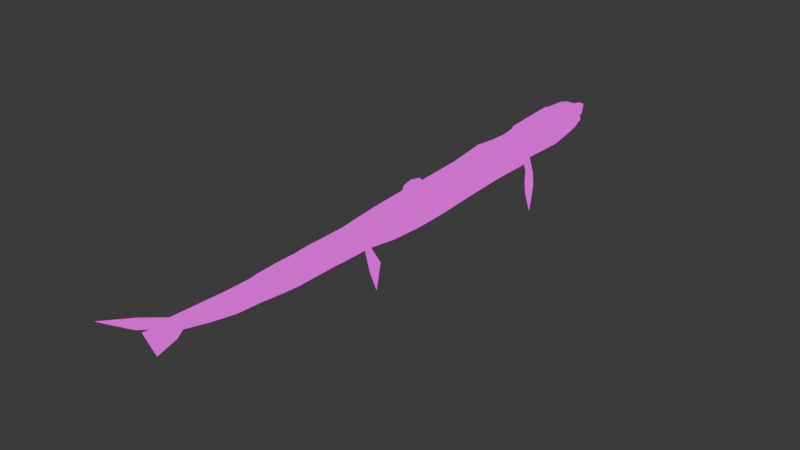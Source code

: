 # Source: scp3000.blend  (saved by Blender 4.3.34; exported with 4.5.12 LTS)
import bpy
from mathutils import Matrix  # noqa: F401  (used for matrix-valued properties, if any)

bpy.ops.wm.read_factory_settings(use_empty=True)
scene = bpy.context.scene
scene.name = 'Scene'

# ---- collections
col_collection = bpy.data.collections.new('Collection'); scene.collection.children.link(col_collection)

# ---- images (referenced by path relative to the original .blend; pixels are not part of the script)
import os
ASSET_DIR = os.environ.get("B2B_ASSET_DIR", "")  # directory of the original .blend (textures are referenced by path, not embedded)
HERE = os.path.dirname(os.path.abspath(__file__))  # packed textures are extracted next to this script under _unpacked/

def load_image(name, relpath, width, height, colorspace="sRGB"):
    """Load a texture the original file referenced (path relative to the .blend, or extracted next to this script)."""
    p = next((c for c in (os.path.join(HERE, relpath), os.path.join(ASSET_DIR, relpath)) if relpath and os.path.exists(c)), "")
    if p:
        img = bpy.data.images.load(p, check_existing=True)
        img.name = name
    else:  # same state as the original file: an image datablock whose file is absent (Cycles renders it pink)
        img = bpy.data.images.new(name, width, height)
        img.source = "FILE"
        img.filepath = "//" + (relpath or name)
    img.colorspace_settings.name = colorspace
    return img
img_scp3000modifiedcolor_png = load_image('scp3000MODIFIEDCOLOR.png', 'textures/scp3000MODIFIEDCOLOR.png', 1024, 1024, 'sRGB')

# ---- materials (node trees are filled in below, after node groups)
mat_eel = bpy.data.materials.new('eel')
mat_eel.use_transparent_shadow = False

# ---- material node trees
mat_eel.use_nodes = True; mat_eel.node_tree.nodes.clear()
_N = mat_eel.node_tree.nodes; _L = mat_eel.node_tree.links
n0 = _N.new('ShaderNodeBsdfPrincipled'); n0.name = 'Principled BSDF'; n0.location = (10, 300)
n1 = _N.new('ShaderNodeOutputMaterial'); n1.name = 'Material Output'; n1.location = (300, 300)
n2 = _N.new('ShaderNodeTexImage'); n2.name = 'Image Texture'; n2.location = (-280, 280)
n2.image = img_scp3000modifiedcolor_png
n2.interpolation = 'Closest'
_L.new(n2.outputs[0], n0.inputs[0])
_L.new(n2.outputs[0], n1.inputs[0])
n1.is_active_output = True

# ---- world
world_world = bpy.data.worlds.new('World'); scene.world = world_world
world_world.use_nodes = True; world_world.node_tree.nodes.clear()
_N = world_world.node_tree.nodes; _L = world_world.node_tree.links
n0 = _N.new('ShaderNodeOutputWorld'); n0.name = 'World Output'; n0.location = (300, 300)
n1 = _N.new('ShaderNodeBackground'); n1.name = 'Background'; n1.location = (10, 300)
n1.inputs[0].default_value = (0.05088, 0.05088, 0.05088, 1.0)
_L.new(n1.outputs[0], n0.inputs[0])
n0.is_active_output = True
world_world.color = (0.05088, 0.05088, 0.05088)
world_world.use_sun_shadow = False
world_world.sun_shadow_jitter_overblur = 0.0

# ---- meshes
me_cylinder = bpy.data.meshes.new('Cylinder')
me_cylinder.from_pydata([(3.568e-08, 1.458, -33.54), (3.568e-08, 1.566, -32.13), (0.8565, 1.215, -33.54), (0.9173, 1.291, -32.13), (1.211, 0.6261, -33.54), (1.318, 0.6261, -32.13), (0.7281, -0.5885, -33.48), (0.7796, -0.6649, -32.07), (3.568e-08, -1.052, -33.48), (3.568e-08, -1.16, -32.07), (0.9587, 1.419, -30.09), (3.568e-08, 1.706, -30.09), (1.377, 0.726, -30.09), (0.8147, -0.6933, -30.02), (3.568e-08, -1.2, -30.02), (0.9886, 1.574, -27.33), (3.568e-08, 1.87, -27.33), (1.419, 0.8605, -27.33), (0.84, -0.7139, -27.96), (3.568e-08, -1.229, -27.96), (0.9677, 1.56, -25.28), (3.568e-08, 1.85, -25.28), (1.389, 0.8605, -25.28), (0.8223, -0.6995, -25.91), (3.568e-08, -1.208, -25.91), (1.054, 1.517, -23.15), (3.568e-08, 1.832, -23.15), (1.511, 0.7587, -23.15), (0.8953, -0.7587, -23.72), (3.568e-08, -1.292, -23.72), (1.054, 1.517, -20.92), (3.568e-08, 1.832, -20.92), (1.511, 0.7587, -20.92), (0.8953, -0.7587, -21.5), (3.568e-08, -1.292, -21.5), (1.086, 1.566, -18.76), (3.568e-08, 1.909, -18.76), (1.585, 0.7383, -18.76), (0.9222, -0.7462, -19.37), (3.568e-08, -1.308, -19.37), (1.137, 1.549, -15.39), (3.568e-08, 1.909, -16.34), (1.662, 0.6788, -16.34), (0.966, -0.7291, -16.92), (3.568e-08, -1.309, -16.92), (1.225, 1.531, -14.32), (3.568e-08, 2.108, -13.37), (1.793, 0.7754, -13.37), (1.04, -0.8915, -13.94), (3.568e-08, -1.501, -13.94), (1.36, 1.94, -9.856), (3.568e-08, 2.407, -9.856), (2.04, 0.8105, -9.856), (1.154, -1.028, -10.36), (3.568e-08, -1.715, -10.36), (1.461, 2.057, -4.86), (3.568e-08, 2.518, -4.86), (2.133, 0.9421, -4.86), (1.24, -1.165, -5.272), (3.568e-08, -1.846, -5.272), (3.568e-08, 1.221, -37.34), (0.8565, 1.038, -37.34), (1.211, 0.599, -37.34), (0.7281, -0.6025, -37.23), (3.568e-08, -1.004, -37.23), (3.568e-08, 0.5978, -41.39), (0.8565, 0.485, -41.39), (1.211, 0.2128, -41.39), (0.7281, -0.6796, -41.33), (3.568e-08, -1.012, -41.33), (4.54e-08, -0.1484, -45.51), (0.831, -0.2201, -45.51), (1.175, -0.3932, -45.51), (0.8049, -0.8209, -45.46), (4.54e-08, -1.112, -45.46), (4.54e-08, -0.8477, -47.94), (2.047, -0.8783, -47.94), (2.895, -0.9523, -47.94), (1.983, -1.026, -47.94), (4.54e-08, -1.057, -47.94), (0.5098, -1.422, -50.29), (3.166, -1.442, -51.48), (4.581, -1.49, -52.14), (3.067, -1.539, -51.48), (0.5098, -1.559, -50.29), (1.539, 1.951, 0.2137), (5.075e-08, 2.438, 0.2137), (2.177, 0.7755, 0.2137), (1.306, -1.175, 0.04033), (5.075e-08, -1.882, 0.04033), (1.554, 1.654, 7.306), (4.54e-08, 2.237, 7.306), (2.198, 0.2444, 7.306), (1.319, -1.409, 7.347), (4.54e-08, -2.212, 7.347), (1.644, 1.396, 13.28), (4.54e-08, 2.055, 13.28), (2.326, 0.2444, 13.22), (1.489, -1.811, 13.26), (4.54e-08, -2.47, 13.26), (1.615, 1.428, 20.3), (4.54e-08, 2.087, 18.58), (2.302, 8.792e-07, 18.58), (1.381, -1.476, 18.58), (4.54e-08, -2.365, 18.58), (1.576, 0.9475, 21.73), (4.54e-08, 2.062, 23.52), (2.071, 0.0496, 25.62), (1.66, -1.814, 25.66), (4.54e-08, -2.477, 25.68), (1.127, 1.35, 29.78), (4.54e-08, 1.833, 29.88), (1.864, 0.3497, 29.81), (1.291, -2.282, 29.89), (4.54e-08, -2.762, 30.02), (0.7889, 1.057, 34.45), (4.54e-08, 1.327, 34.47), (1.554, -0.4783, 33.68), (1.128, -2.158, 34.8), (4.54e-08, -2.427, 34.83), (0.8098, -1.624, 36.59), (1.195, -0.8202, 36.76), (4.54e-08, -1.847, 36.59), (0.7024, 0.7941, 36.41), (4.54e-08, 0.9861, 36.4), (1.178, 0.008283, 36.49), (0.7028, -1.443, 37.65), (1.039, -0.7918, 37.4), (4.54e-08, -1.637, 37.66), (0.4371, -1.335, 38.94), (4.54e-08, -0.645, 39.21), (4.54e-08, -1.432, 38.92), (0.3552, 0.6594, 37.61), (4.54e-08, 0.765, 37.58), (0.803, -0.02066, 37.53), (0.3827, 0.5375, 38.4), (4.54e-08, 0.6132, 38.65), (4.54e-08, -0.05297, 38.71), (4.54e-08, -0.0136, 37.58), (4.54e-08, 0.01666, 36.5), (4.54e-08, -0.478, 33.7), (4.54e-08, -0.7918, 37.4), (4.54e-08, -0.8202, 36.76), (2.209, 2.218, -16.31), (2.649, 2.69, -14.35), (2.913, 3.04, -16.73), (4.067, 4.345, -17.07), (2.39, 1.868, 19.38), (2.575, 2.238, 21.04), (2.896, 2.753, 18.38), (3.204, 3.346, 20.23), (3.469, 3.764, 17.69), (3.705, 4.218, 19.11), (3.914, 4.549, 17.47), (4.429, 5.48, 17.29), (4.54e-08, -2.816, 19.89), (4.54e-08, -3.021, 24.59), (4.54e-08, -3.138, 28.33), (4.54e-08, -1.64, -3.322), (5.075e-08, -1.869, -1.91), (4.54e-08, -1.643, -4.272), (5.075e-08, -2.355, -2.574), (3.568e-08, -1.629, -5.118), (4.54e-08, -2.623, -4.495), (3.568e-08, -1.617, -6.543), (3.568e-08, -2.416, -5.909), (1.397, -0.6492, 35.22), (1.237, -0.2285, 35.15), (1.117, -0.806, 37.08), (0.5195, -0.7184, 38.31), (0.9903, -0.006187, 37.01), (0.4009, -0.03949, 38.07), (1.498, -0.5638, 34.45), (1.207, -0.1101, 35.82), (1.156, -0.8131, 36.92), (0.7791, -0.7551, 37.86), (1.084, 0.001048, 36.75), (0.188, -0.04891, 38.34), (1.296, -0.7347, 35.99), (1.266, -0.3469, 34.47), (1.078, -0.7989, 37.24), (0.2599, -0.6817, 38.76), (0.8967, -0.01342, 37.27), (0.6138, -0.03007, 37.8), (1.528, -0.5384, 34.22), (1.192, -0.05091, 36.16), (1.175, -0.8166, 36.84), (0.9088, -0.7735, 37.63), (1.131, 0.004665, 36.62), (3.513e-08, -0.05361, 38.48), (1.347, -0.692, 35.6), (1.252, -0.2877, 34.81), (1.097, -0.8024, 37.16), (0.3897, -0.7, 38.54), (0.9435, -0.009805, 37.14), (0.5073, -0.03478, 37.93), (1.448, -0.6065, 34.83), (1.222, -0.1693, 35.48), (1.136, -0.8095, 37.0), (0.6493, -0.7367, 38.08), (1.037, -0.00257, 36.88), (0.2944, -0.0442, 38.21), (1.245, -0.7774, 36.37), (1.413, -0.4062, 34.13), (1.058, -0.7954, 37.32), (4.54e-08, -0.6633, 38.99), (0.8498, -0.01704, 37.4), (0.7202, -0.02537, 37.66), (1.516, -0.485, 34.43), (1.531, -0.459, 34.28), (1.524, -0.4106, 34.39), (1.473, -0.5851, 34.64), (1.495, -0.5084, 34.49), (1.477, -0.5237, 34.63), (1.486, -0.4659, 34.58), (1.453, -0.5198, 34.81), (1.467, -0.5079, 34.7), (1.46, -0.4444, 34.77), (1.564, -0.5084, 33.95), (1.534, -0.4703, 34.19), (1.558, -0.4498, 34.0), (1.546, -0.4133, 34.11), (1.422, -0.6279, 35.03), (1.435, -0.4893, 34.94), (1.41, -0.3762, 35.13), (1.185, -0.8184, 36.8), (0.9737, -0.7826, 37.52), (1.372, -0.6706, 35.41), (1.107, -0.8042, 37.12), (0.4546, -0.7092, 38.42), (1.146, -0.8113, 36.96), (0.7142, -0.7459, 37.97), (1.271, -0.7561, 36.18), (1.068, -0.7971, 37.28), (0.195, -0.6725, 38.87), (1.165, -0.8148, 36.88), (0.8439, -0.7643, 37.74), (1.321, -0.7133, 35.8), (1.087, -0.8007, 37.2), (0.3248, -0.6908, 38.65), (1.126, -0.8078, 37.04), (0.5844, -0.7276, 38.2), (1.22, -0.7988, 36.57), (1.048, -0.7936, 37.36), (4.54e-08, -0.6541, 39.1), (1.385, -0.5472, 35.33), (1.359, -0.4374, 35.52), (1.334, -0.5872, 35.74), (1.309, -0.4826, 35.91), (1.283, -0.6278, 36.11), (1.258, -0.53, 36.3), (1.233, -0.6656, 36.5), (1.207, -0.561, 36.68), (1.18, -0.6872, 36.82), (1.151, -0.5629, 36.94), (1.122, -0.6923, 37.07), (1.092, -0.5393, 37.19), (1.063, -0.6861, 37.31), (0.9413, -0.6704, 37.58), (1.006, -0.4863, 37.46), (0.8764, -0.4681, 37.7), (0.8115, -0.648, 37.82), (0.7466, -0.5256, 37.92), (0.6817, -0.6504, 38.04), (0.6168, -0.417, 38.14), (0.5519, -0.6311, 38.25), (0.487, -0.5139, 38.37), (0.4222, -0.6311, 38.48), (0.3573, -0.5195, 38.61), (0.2924, -0.6188, 38.71), (0.2275, -0.5495, 38.83), (0.1212, -0.6045, 38.94), (4.54e-08, -0.5327, 39.05), (4.54e-08, -0.526, 39.16), (1.185, -0.02131, 36.33), (1.244, -0.2581, 34.98), (1.215, -0.1397, 35.65), (1.274, -0.3764, 34.3), (1.2, -0.0805, 35.99), (1.259, -0.3173, 34.64), (1.229, -0.1989, 35.31), (1.545, -0.4474, 33.85), (1.269, -0.4624, 34.26), (1.261, -0.438, 34.41), (1.254, -0.4036, 34.57), (1.247, -0.3817, 34.77), (1.239, -0.3573, 34.92), (1.232, -0.3277, 35.09), (1.224, -0.3091, 35.27), (1.217, -0.284, 35.44), (1.21, -0.2561, 35.61), (1.202, -0.2233, 35.77), (1.191, -0.3248, 35.98), (1.188, -0.1577, 36.11), (1.177, -0.3154, 36.31), (1.173, -0.1019, 36.43), (1.143, -0.2696, 36.59), (1.099, -0.1084, 36.7), (1.05, -0.1844, 36.84), (1.006, -0.1244, 36.96), (0.9574, -0.177, 37.1), (0.9131, -0.1251, 37.22), (0.8648, -0.2568, 37.34), (0.82, -0.1346, 37.47), (0.7442, -0.2548, 37.58), (0.642, -0.1881, 37.71), (0.5606, -0.1307, 37.87), (0.4376, -0.2717, 37.97), (0.3476, -0.1356, 38.15), (0.2332, -0.2364, 38.24), (0.1347, -0.1495, 38.41), (3.513e-08, -0.1344, 38.54), (-0.8565, 1.215, -33.54), (-0.9173, 1.291, -32.13), (-1.211, 0.6261, -33.54), (-1.318, 0.6261, -32.13), (-0.7222, -0.5885, -33.48), (-0.7737, -0.6649, -32.07), (-0.9587, 1.419, -30.09), (-1.377, 0.726, -30.09), (-0.8087, -0.6933, -30.02), (-0.9886, 1.574, -27.33), (-1.419, 0.8605, -27.33), (-0.8341, -0.7139, -27.96), (-0.9677, 1.56, -25.28), (-1.389, 0.8605, -25.28), (-0.8164, -0.6995, -25.91), (-1.054, 1.517, -23.15), (-1.511, 0.7587, -23.15), (-0.8893, -0.7587, -23.72), (-1.054, 1.517, -20.92), (-1.511, 0.7587, -20.92), (-0.8893, -0.7587, -21.5), (-1.086, 1.566, -18.76), (-1.585, 0.7383, -18.76), (-0.9163, -0.7462, -19.37), (-1.137, 1.549, -15.39), (-1.662, 0.6788, -16.34), (-0.96, -0.7291, -16.92), (-1.225, 1.531, -14.32), (-1.793, 0.7754, -13.37), (-1.034, -0.8915, -13.94), (-1.36, 1.94, -9.856), (-2.04, 0.8105, -9.856), (-1.148, -1.028, -10.36), (-1.461, 2.057, -4.86), (-2.133, 0.9421, -4.86), (-1.234, -1.165, -5.272), (-0.8565, 1.038, -37.34), (-1.211, 0.599, -37.34), (-0.7222, -0.6025, -37.23), (-0.8565, 0.485, -41.39), (-1.211, 0.2128, -41.39), (-0.8295, -0.6796, -41.33), (-0.831, -0.2201, -45.51), (-1.175, -0.3932, -45.51), (-0.8049, -0.8209, -45.46), (-2.047, -0.8783, -47.94), (-2.895, -0.9523, -47.94), (-1.983, -1.026, -47.94), (-0.5098, -1.422, -50.29), (-3.166, -1.442, -51.48), (-4.581, -1.49, -52.14), (-3.067, -1.539, -51.48), (-0.5098, -1.559, -50.29), (-1.539, 1.951, 0.2137), (-2.177, 0.7755, 0.2137), (-1.3, -1.175, 0.04033), (-1.554, 1.654, 7.306), (-2.198, 0.2444, 7.306), (-1.313, -1.409, 7.347), (-1.644, 1.396, 13.28), (-2.326, 0.2444, 13.22), (-1.483, -1.811, 13.26), (-1.615, 1.428, 20.3), (-2.302, 8.792e-07, 18.58), (-1.375, -1.476, 18.58), (-1.576, 0.9475, 21.73), (-2.071, 0.0496, 25.62), (-1.66, -1.814, 25.66), (-1.127, 1.35, 29.78), (-1.864, 0.3497, 29.81), (-1.291, -2.282, 29.89), (-0.7889, 1.057, 34.45), (-1.554, -0.4783, 33.68), (-1.128, -2.158, 34.8), (-0.8098, -1.624, 36.59), (-1.195, -0.8202, 36.76), (-0.7024, 0.7941, 36.41), (-1.178, 0.008283, 36.49), (-0.7028, -1.443, 37.65), (-1.039, -0.7918, 37.4), (-0.4371, -1.335, 38.94), (-0.3552, 0.6594, 37.61), (-0.803, -0.02066, 37.53), (-0.3827, 0.5375, 38.4), (-2.209, 2.218, -16.31), (-2.649, 2.69, -14.35), (-2.913, 3.04, -16.73), (-4.067, 4.345, -17.07), (-2.39, 1.868, 19.38), (-2.575, 2.238, 21.04), (-2.896, 2.753, 18.38), (-3.204, 3.346, 20.23), (-3.469, 3.764, 17.69), (-3.705, 4.218, 19.11), (-3.914, 4.549, 17.47), (-4.429, 5.48, 17.29), (-1.397, -0.6492, 35.22), (-1.237, -0.2285, 35.15), (-1.117, -0.806, 37.08), (-0.5195, -0.7184, 38.31), (-0.9903, -0.006187, 37.01), (-0.4009, -0.03949, 38.07), (-1.498, -0.5638, 34.45), (-1.207, -0.1101, 35.82), (-1.156, -0.8131, 36.92), (-0.7791, -0.7551, 37.86), (-1.084, 0.001048, 36.75), (-0.188, -0.04891, 38.34), (-1.296, -0.7347, 35.99), (-1.266, -0.3469, 34.47), (-1.078, -0.7989, 37.24), (-0.2599, -0.6817, 38.76), (-0.8967, -0.01342, 37.27), (-0.6138, -0.03007, 37.8), (-1.528, -0.5384, 34.22), (-1.192, -0.05091, 36.16), (-1.175, -0.8166, 36.84), (-0.9088, -0.7735, 37.63), (-1.131, 0.004665, 36.62), (-1.347, -0.692, 35.6), (-1.252, -0.2877, 34.81), (-1.097, -0.8024, 37.16), (-0.3897, -0.7, 38.54), (-0.9435, -0.009805, 37.14), (-0.5073, -0.03478, 37.93), (-1.448, -0.5667, 34.56), (-1.222, -0.1693, 35.48), (-1.136, -0.8095, 37.0), (-0.6493, -0.7367, 38.08), (-1.037, -0.00257, 36.88), (-0.2944, -0.0442, 38.21), (-1.245, -0.7774, 36.37), (-1.352, -0.406, 34.13), (-1.058, -0.7954, 37.32), (-0.8498, -0.01704, 37.4), (-0.7202, -0.02537, 37.66), (-1.516, -0.485, 34.43), (-1.531, -0.459, 34.28), (-1.524, -0.4106, 34.39), (-1.473, -0.5851, 34.64), (-1.495, -0.5084, 34.49), (-1.477, -0.5237, 34.63), (-1.486, -0.4659, 34.58), (-1.453, -0.5198, 34.81), (-1.467, -0.5079, 34.7), (-1.46, -0.4444, 34.77), (-1.564, -0.5084, 33.95), (-1.534, -0.4703, 34.19), (-1.558, -0.4498, 34.0), (-1.546, -0.4133, 34.11), (-1.422, -0.6279, 35.03), (-1.435, -0.4893, 34.94), (-1.41, -0.3762, 35.13), (-1.185, -0.8184, 36.8), (-0.9737, -0.7826, 37.52), (-1.372, -0.6706, 35.41), (-1.107, -0.8042, 37.12), (-0.4546, -0.7092, 38.42), (-1.146, -0.8113, 36.96), (-0.7142, -0.7459, 37.97), (-1.271, -0.7561, 36.18), (-1.068, -0.7971, 37.28), (-0.195, -0.6725, 38.87), (-1.165, -0.8148, 36.88), (-0.8439, -0.7643, 37.74), (-1.321, -0.7133, 35.8), (-1.087, -0.8007, 37.2), (-0.3248, -0.6908, 38.65), (-1.126, -0.8078, 37.04), (-0.5844, -0.7276, 38.2), (-1.22, -0.7988, 36.57), (-1.048, -0.7936, 37.36), (-1.385, -0.5472, 35.33), (-1.359, -0.4374, 35.52), (-1.334, -0.5872, 35.74), (-1.309, -0.4826, 35.91), (-1.283, -0.6278, 36.11), (-1.258, -0.53, 36.3), (-1.233, -0.6656, 36.5), (-1.207, -0.561, 36.68), (-1.18, -0.6872, 36.82), (-1.151, -0.5629, 36.94), (-1.122, -0.6923, 37.07), (-1.092, -0.5393, 37.19), (-1.063, -0.6861, 37.31), (-0.9413, -0.6704, 37.58), (-1.006, -0.4863, 37.46), (-0.8764, -0.4681, 37.7), (-0.8115, -0.648, 37.82), (-0.7466, -0.5256, 37.92), (-0.6817, -0.6504, 38.04), (-0.6168, -0.417, 38.14), (-0.5519, -0.6311, 38.25), (-0.487, -0.5139, 38.37), (-0.4222, -0.6311, 38.48), (-0.3573, -0.5195, 38.61), (-0.2924, -0.6188, 38.71), (-0.2275, -0.5495, 38.83), (-0.1212, -0.6045, 38.94), (-1.185, -0.02131, 36.33), (-1.244, -0.2581, 34.98), (-1.215, -0.1397, 35.65), (-1.294, -0.4004, 34.31), (-1.2, -0.0805, 35.99), (-1.259, -0.3173, 34.64), (-1.229, -0.1989, 35.31), (-1.545, -0.4474, 33.85), (-1.273, -0.4624, 34.26), (-1.265, -0.438, 34.41), (-1.258, -0.4036, 34.57), (-1.251, -0.3817, 34.77), (-1.243, -0.3573, 34.92), (-1.236, -0.3277, 35.09), (-1.229, -0.3091, 35.27), (-1.221, -0.284, 35.44), (-1.214, -0.2561, 35.61), (-1.206, -0.2233, 35.77), (-1.188, -0.3248, 35.98), (-1.192, -0.1577, 36.11), (-1.173, -0.3154, 36.31), (-1.177, -0.1019, 36.43), (-1.139, -0.2696, 36.59), (-1.104, -0.1084, 36.7), (-1.047, -0.1844, 36.84), (-1.01, -0.1244, 36.96), (-0.9541, -0.177, 37.1), (-0.9172, -0.1251, 37.22), (-0.8615, -0.2568, 37.34), (-0.824, -0.1346, 37.47), (-0.7493, -0.1255, 37.6), (-0.6388, -0.2561, 37.71), (-0.5606, -0.1307, 37.87), (-0.4344, -0.2334, 37.97), (-0.3476, -0.1356, 38.15), (-0.2299, -0.2364, 38.24), (-0.1347, -0.1495, 38.41)], [], [(0, 1, 3, 2), (2, 3, 5, 4), (4, 5, 7, 6), (6, 7, 9, 8), (5, 3, 10, 12), (3, 1, 11, 10), (7, 5, 12, 13), (9, 7, 13, 14), (15, 16, 21, 20), (14, 13, 18, 19), (12, 10, 15, 17), (13, 12, 17, 18), (10, 11, 16, 15), (19, 18, 23, 24), (17, 15, 20, 22), (18, 17, 22, 23), (27, 25, 30, 32), (23, 22, 27, 28), (20, 21, 26, 25), (24, 23, 28, 29), (22, 20, 25, 27), (28, 27, 32, 33), (25, 26, 31, 30), (29, 28, 33, 34), (38, 37, 42, 43), (34, 33, 38, 39), (32, 30, 35, 37), (33, 32, 37, 38), (30, 31, 36, 35), (35, 36, 41, 40), (39, 38, 43, 44), (37, 35, 40, 42), (49, 48, 53, 54), (43, 42, 47, 48), (41, 46, 45), (44, 43, 48, 49), (42, 40, 45, 47), (47, 45, 50, 52), (48, 47, 52, 53), (45, 46, 51, 50), (54, 53, 58, 59), (52, 50, 55, 57), (53, 52, 57, 58), (50, 51, 56, 55), (0, 2, 61, 60), (4, 6, 63, 62), (6, 8, 64, 63), (2, 4, 62), (65, 66, 71, 70), (63, 64, 69, 68), (62, 67, 66), (62, 63, 68), (60, 61, 66, 65), (68, 69, 74, 73), (66, 67, 72), (68, 73, 72), (73, 78, 77), (70, 71, 76), (74, 79, 78), (72, 77, 76), (83, 81, 82), (77, 78, 83, 82), (76, 81, 80), (79, 75, 80, 84), (78, 79, 84, 83), (77, 82, 81), (58, 57, 87, 88), (55, 56, 86, 85), (59, 58, 88, 89), (57, 55, 85, 87), (92, 90, 95), (88, 87, 92, 93), (85, 86, 91, 90), (89, 88, 93, 94), (87, 85, 90, 92), (93, 92, 97, 98), (90, 91, 96, 95), (94, 93, 98, 99), (102, 107, 108), (99, 98, 103, 104), (97, 95, 100), (97, 102, 103), (95, 96, 101, 100), (100, 101, 106), (104, 103, 108, 109), (102, 100, 105), (113, 118, 119), (108, 107, 112, 113), (105, 106, 111), (109, 108, 113, 114), (105, 110, 112), (112, 110, 115), (113, 112, 117, 118), (110, 111, 116, 115), (117, 140, 142, 121, 242, 202, 232, 178, 237, 190, 227, 166, 222, 196, 211, 172, 184, 218), (119, 118, 120, 122), (117, 218, 184, 172, 211, 196, 222, 166, 227, 190, 237, 178, 232, 202, 242, 121), (167, 123, 125, 274, 185, 278, 173, 276, 197, 280), (115, 116, 124, 123), (122, 120, 126, 128), (121, 142, 141, 127, 243, 204, 233, 180, 238, 192, 228, 168, 240, 198, 230, 174, 235, 186, 225), (120, 121, 225, 186, 235, 174, 230, 198, 240, 168, 228, 192, 238, 180, 233, 204, 243, 127), (128, 126, 129, 131), (141, 130, 244), (130, 234, 205, 244), (125, 123, 132, 134, 206, 182, 194, 170, 200, 176, 188), (123, 124, 133, 132), (132, 133, 136, 135), (135, 137, 189), (138, 139, 125, 188, 176, 200, 170, 194, 182, 206, 134), (139, 140, 117, 281, 203, 277, 179, 279, 191, 275, 167, 280, 197, 276, 173, 278, 185, 274, 125), (138, 134, 207, 183, 195, 171, 201, 177, 189), (45, 40, 143), (144, 143, 145, 146), (105, 100, 147), (148, 147, 149, 150), (150, 149, 151, 152), (152, 151, 153, 154), (109, 114, 157, 156), (104, 109, 156, 155), (89, 159, 158), (158, 159, 161, 160), (160, 161, 163, 162), (162, 163, 165, 164), (129, 130, 131), (136, 137, 135), (172, 184, 209), (208, 209, 210), (172, 211, 213, 212), (212, 213, 214), (211, 196, 215, 216), (216, 215, 217), (218, 184, 219, 220), (220, 219, 221), (196, 222, 223), (222, 166, 224), (166, 227, 245), (227, 190, 246), (190, 237, 247), (237, 178, 248), (178, 232, 249), (232, 202, 250), (202, 242, 251), (121, 242, 252), (186, 225, 253), (235, 186, 253), (225, 121, 253), (174, 235, 254), (198, 230, 254), (230, 174, 254), (168, 240, 255), (240, 198, 255), (228, 168, 255), (180, 238, 256), (192, 228, 256), (238, 192, 256), (204, 233, 257), (243, 204, 257), (233, 180, 257), (226, 127, 259), (187, 226, 258), (236, 187, 260), (175, 236, 261), (231, 175, 262), (199, 231, 263), (241, 199, 264), (169, 241, 265), (229, 169, 266), (193, 229, 267), (239, 193, 268), (181, 239, 269), (234, 181, 270), (205, 234, 271), (244, 205, 272), (130, 244, 273), (203, 277, 282), (277, 179, 283), (179, 279, 284), (279, 191, 285), (191, 275, 286), (275, 167, 287), (167, 280, 288), (280, 197, 289), (197, 276, 290), (276, 173, 291), (173, 278, 292), (278, 185, 293), (185, 274, 294), (274, 125, 295), (188, 125, 296), (176, 188, 297), (200, 176, 298), (170, 200, 299), (194, 170, 300), (182, 194, 301), (206, 182, 302), (134, 206, 303), (207, 134, 304), (183, 207, 305), (195, 183, 306), (171, 195, 307), (201, 171, 308), (177, 201, 309), (189, 177, 310), (137, 189, 311), (0, 312, 313, 1), (312, 314, 315, 313), (314, 316, 317, 315), (316, 8, 9, 317), (315, 319, 318, 313), (313, 318, 11, 1), (317, 320, 319, 315), (9, 14, 320, 317), (321, 324, 21, 16), (14, 19, 323, 320), (319, 322, 321, 318), (320, 323, 322, 319), (318, 321, 16, 11), (19, 24, 326, 323), (322, 325, 324, 321), (323, 326, 325, 322), (328, 331, 330, 327), (326, 329, 328, 325), (324, 327, 26, 21), (24, 29, 329, 326), (325, 328, 327, 324), (329, 332, 331, 328), (327, 330, 31, 26), (29, 34, 332, 329), (335, 338, 337, 334), (34, 39, 335, 332), (331, 334, 333, 330), (332, 335, 334, 331), (330, 333, 36, 31), (333, 336, 41, 36), (39, 44, 338, 335), (334, 337, 336, 333), (49, 54, 344, 341), (338, 341, 340, 337), (339, 46, 41), (44, 49, 341, 338), (337, 340, 339, 336), (340, 343, 342, 339), (341, 344, 343, 340), (339, 342, 51, 46), (54, 59, 347, 344), (343, 346, 345, 342), (344, 347, 346, 343), (342, 345, 56, 51), (0, 60, 348, 312), (314, 349, 350, 316), (316, 350, 64, 8), (348, 349, 314), (65, 70, 354, 351), (350, 353, 69, 64), (351, 352, 349), (352, 353, 350), (60, 65, 351, 348), (353, 356, 74, 69), (354, 355, 352), (355, 356, 353), (358, 359, 356), (70, 75, 357), (356, 359, 79, 74), (357, 358, 355), (363, 362, 361), (358, 362, 363, 359), (75, 360, 361), (79, 364, 360, 75), (359, 363, 364, 79), (361, 362, 358), (347, 367, 366, 346), (345, 365, 86, 56), (59, 89, 367, 347), (346, 366, 365, 345), (372, 371, 368), (367, 370, 369, 366), (365, 368, 91, 86), (89, 94, 370, 367), (366, 369, 368, 365), (370, 373, 372, 369), (368, 371, 96, 91), (94, 99, 373, 370), (376, 379, 378), (99, 104, 376, 373), (372, 375, 374), (376, 375, 372), (371, 374, 101, 96), (374, 377, 106), (104, 109, 379, 376), (375, 378, 377), (114, 119, 385), (379, 382, 381, 378), (377, 380, 111), (109, 114, 382, 379), (381, 380, 377), (381, 384, 383), (382, 385, 384, 381), (380, 383, 116, 111), (384, 458, 426, 414, 451, 437, 462, 408, 467, 431, 477, 420, 472, 443, 482, 387, 142, 140), (119, 122, 386, 385), (387, 482, 443, 472, 420, 477, 431, 467, 408, 462, 437, 451, 414, 426, 458, 384), (388, 409, 517, 438, 513, 415, 515, 427, 511, 389), (383, 388, 124, 116), (122, 128, 390, 386), (387, 465, 428, 475, 416, 470, 439, 480, 410, 468, 433, 478, 422, 473, 445, 483, 391, 141, 142), (390, 391, 483, 445, 473, 422, 478, 433, 468, 410, 480, 439, 470, 416, 475, 428, 465, 387), (128, 131, 392, 390), (391, 466, 429, 476, 417, 471, 440, 481, 411, 469, 434, 479, 423, 474, 205, 244, 130, 141), (130, 244, 205, 474), (389, 430, 418, 441, 412, 435, 424, 446, 394, 393, 388), (388, 393, 133, 124), (393, 395, 136, 133), (189, 137, 395), (138, 394, 446, 424, 435, 412, 441, 418, 430, 389, 139), (139, 389, 511, 427, 515, 415, 513, 438, 517, 409, 512, 432, 516, 421, 514, 444, 518, 384, 140), (189, 419, 442, 413, 436, 425, 447, 394, 138), (339, 397, 396), (397, 399, 398, 396), (401, 400, 374), (401, 403, 402, 400), (403, 405, 404, 402), (405, 407, 406, 404), (392, 131, 130), (395, 137, 136), (448, 449, 426), (448, 450, 449), (414, 452, 453, 451), (452, 454, 453), (451, 456, 455), (456, 457, 455), (458, 460, 459, 426), (460, 461, 459), (437, 463, 462), (462, 464, 408), (408, 484, 467), (467, 485, 431), (431, 486, 477), (477, 487, 420), (420, 488, 472), (472, 489, 443), (443, 490, 482), (387, 491, 482), (428, 492, 465), (475, 492, 428), (465, 492, 387), (416, 493, 475), (439, 493, 470), (470, 493, 416), (410, 494, 480), (480, 494, 439), (468, 494, 410), (422, 495, 478), (433, 495, 468), (478, 495, 433), (445, 496, 473), (483, 496, 445), (473, 496, 422), (466, 498, 391), (429, 497, 466), (476, 499, 429), (417, 500, 476), (471, 501, 417), (440, 502, 471), (481, 503, 440), (411, 504, 481), (469, 505, 411), (434, 506, 469), (479, 507, 434), (423, 508, 479), (474, 509, 423), (205, 510, 474), (444, 519, 514), (514, 520, 421), (421, 521, 516), (516, 522, 432), (432, 523, 512), (512, 524, 409), (409, 525, 517), (517, 526, 438), (438, 527, 513), (513, 528, 415), (415, 529, 515), (515, 530, 427), (427, 531, 511), (511, 532, 389), (430, 533, 389), (418, 534, 430), (441, 535, 418), (412, 536, 441), (435, 537, 412), (424, 538, 435), (446, 539, 424), (394, 540, 446), (447, 541, 394), (425, 542, 447), (436, 543, 425), (413, 544, 436), (442, 545, 413), (419, 546, 442), (189, 547, 419), (437, 451, 455), (414, 448, 426), (394, 395, 136), (377, 401, 374), (336, 339, 396), (137, 189, 138), (394, 447, 425, 436, 413, 442, 419, 189), (393, 394, 189), (393, 189, 395), (390, 392, 391), (392, 130, 474, 423, 479, 434, 469, 411, 481, 440, 471, 417, 476, 429, 466, 391), (386, 390, 387), (384, 518, 444), (383, 384, 444), (421, 444, 514), (409, 388, 432, 512), (383, 444, 421), (432, 388, 516), (383, 421, 516), (388, 383, 516), (385, 386, 384), (386, 387, 384), (380, 381, 383), (378, 381, 377), (106, 377, 111), (382, 114, 385), (374, 375, 377), (101, 374, 106), (373, 376, 372), (371, 372, 374), (375, 376, 378), (369, 372, 368), (357, 361, 358), (357, 75, 361), (363, 361, 360), (364, 363, 360), (354, 357, 355), (354, 70, 357), (355, 358, 356), (352, 355, 353), (351, 354, 352), (349, 352, 350), (348, 351, 349), (312, 348, 314), (336, 339, 41), (208, 172, 209), (134, 136, 135), (59, 89, 158), (148, 105, 147), (144, 45, 143), (137, 138, 189), (134, 132, 189), (207, 134, 189, 177, 201, 171, 195, 183), (132, 135, 189), (126, 127, 129), (127, 226, 187, 236, 175, 231, 199, 241, 169, 229, 193, 239, 181, 234, 130, 129), (141, 244, 205), (127, 141, 205, 234, 181, 239, 193, 229, 169, 241, 199, 231, 175, 236, 187, 226), (126, 120, 127), (123, 167, 275, 191, 279, 179, 277), (281, 117, 203), (117, 115, 203), (203, 115, 277), (115, 123, 277), (118, 117, 120), (120, 117, 121), (117, 112, 115), (107, 105, 112), (110, 105, 111), (114, 113, 119), (107, 102, 105), (105, 100, 106), (98, 97, 103), (102, 97, 100), (103, 102, 108), (97, 92, 95), (76, 77, 81), (75, 76, 80), (84, 80, 81), (83, 84, 81), (71, 72, 76), (73, 74, 78), (75, 70, 76), (72, 73, 77), (67, 68, 72), (71, 66, 72), (67, 62, 68), (61, 62, 66), (61, 2, 62), (40, 41, 45)])
me_cylinder.polygons.foreach_set('use_smooth', [True] * 491)
_uv = me_cylinder.uv_layers.new(name='UVMap')
_uv.uv.foreach_set('vector', [0.4326, 0.4207, 0.4898, 0.4239, 0.4886, 0.4435, 0.4316, 0.438, 0.4316, 0.438, 0.4886, 0.4435, 0.4857, 0.4909, 0.429, 0.48, 0.429, 0.48, 0.4857, 0.4909, 0.4898, 0.5861, 0.4328, 0.5932, 0.4328, 0.5932, 0.4898, 0.5861, 0.4911, 0.6057, 0.434, 0.6105, 0.4857, 0.4909, 0.4886, 0.4435, 0.5686, 0.4353, 0.5711, 0.4966, 0.4886, 0.4435, 0.4898, 0.4239, 0.568, 0.4147, 0.5686, 0.4353, 0.4898, 0.5861, 0.4857, 0.4909, 0.5711, 0.4966, 0.5715, 0.5695, 0.4911, 0.6057, 0.4898, 0.5861, 0.5715, 0.5695, 0.5721, 0.59, 0.4806, 0.4483, 0.4798, 0.4268, 0.5635, 0.4177, 0.5644, 0.4387, 0.5721, 0.59, 0.5715, 0.5695, 0.6557, 0.5535, 0.6564, 0.5746, 0.5711, 0.4966, 0.5686, 0.4353, 0.6532, 0.4258, 0.6541, 0.4879, 0.5715, 0.5695, 0.5711, 0.4966, 0.6541, 0.4879, 0.6557, 0.5535, 0.5686, 0.4353, 0.568, 0.4147, 0.6525, 0.4047, 0.6532, 0.4258, 0.4845, 0.5971, 0.4837, 0.5757, 0.5673, 0.564, 0.5682, 0.585, 0.4827, 0.5001, 0.4806, 0.4483, 0.5644, 0.4387, 0.5664, 0.4895, 0.4837, 0.5757, 0.4827, 0.5001, 0.5664, 0.4895, 0.5673, 0.564, 0.4241, 0.5113, 0.4221, 0.4547, 0.5156, 0.4444, 0.5176, 0.501, 0.5673, 0.564, 0.5664, 0.4895, 0.654, 0.4858, 0.6569, 0.5569, 0.5644, 0.4387, 0.5635, 0.4177, 0.6509, 0.4079, 0.6518, 0.4307, 0.5682, 0.585, 0.5673, 0.564, 0.6569, 0.5569, 0.6578, 0.5797, 0.5664, 0.4895, 0.5644, 0.4387, 0.6518, 0.4307, 0.654, 0.4858, 0.4267, 0.5845, 0.4241, 0.5113, 0.5176, 0.501, 0.5202, 0.5742, 0.4221, 0.4547, 0.4213, 0.4312, 0.5148, 0.4209, 0.5156, 0.4444, 0.4275, 0.608, 0.4267, 0.5845, 0.5202, 0.5742, 0.521, 0.5977, 0.5826, 0.5616, 0.5816, 0.495, 0.6577, 0.4955, 0.6598, 0.5559, 0.521, 0.5977, 0.5202, 0.5742, 0.5826, 0.5616, 0.5834, 0.5857, 0.5176, 0.501, 0.5156, 0.4444, 0.5796, 0.4368, 0.5816, 0.495, 0.5202, 0.5742, 0.5176, 0.501, 0.5816, 0.495, 0.5826, 0.5616, 0.5156, 0.4444, 0.5148, 0.4209, 0.5787, 0.4127, 0.5796, 0.4368, 0.5796, 0.4368, 0.5787, 0.4127, 0.6547, 0.4102, 0.6927, 0.4311, 0.5834, 0.5857, 0.5826, 0.5616, 0.6598, 0.5559, 0.6607, 0.5809, 0.5816, 0.495, 0.5796, 0.4368, 0.6927, 0.4311, 0.6577, 0.4955, 0.5707, 0.5857, 0.5699, 0.5623, 0.6846, 0.5533, 0.6855, 0.5786, 0.4741, 0.5722, 0.472, 0.5119, 0.5675, 0.4946, 0.5699, 0.5623, 0.469, 0.4265, 0.5647, 0.4147, 0.5339, 0.4529, 0.475, 0.5973, 0.4741, 0.5722, 0.5699, 0.5623, 0.5707, 0.5857, 0.472, 0.5119, 0.507, 0.4474, 0.5339, 0.4529, 0.5675, 0.4946, 0.5675, 0.4946, 0.5339, 0.4529, 0.6804, 0.4311, 0.6825, 0.4922, 0.5699, 0.5623, 0.5675, 0.4946, 0.6825, 0.4922, 0.6846, 0.5533, 0.5339, 0.4529, 0.5647, 0.4147, 0.6795, 0.4058, 0.6804, 0.4311, 0.2482, 0.6485, 0.2452, 0.6299, 0.3519, 0.5968, 0.3539, 0.6195, 0.2379, 0.585, 0.2306, 0.5401, 0.3409, 0.4718, 0.3457, 0.5266, 0.2452, 0.6299, 0.2379, 0.585, 0.3457, 0.5266, 0.3519, 0.5968, 0.2306, 0.5401, 0.2276, 0.5215, 0.3389, 0.4492, 0.3409, 0.4718, 0.3566, 0.4523, 0.359, 0.4719, 0.2568, 0.5122, 0.2556, 0.5017, 0.3647, 0.5192, 0.3703, 0.591, 0.2853, 0.6246, 0.2599, 0.5375, 0.3703, 0.591, 0.3727, 0.6106, 0.2865, 0.6351, 0.2853, 0.6246, 0.359, 0.4719, 0.3647, 0.5192, 0.2599, 0.5375, 0.6878, 0.4054, 0.6874, 0.419, 0.5666, 0.4197, 0.5668, 0.4111, 0.2853, 0.6246, 0.2865, 0.6351, 0.1538, 0.6867, 0.153, 0.6802, 0.2599, 0.5375, 0.145, 0.631, 0.1431, 0.6153, 0.2599, 0.5375, 0.2853, 0.6246, 0.153, 0.6802, 0.2556, 0.5017, 0.2568, 0.5122, 0.1431, 0.6153, 0.1423, 0.6088, 0.6891, 0.545, 0.6895, 0.5747, 0.574, 0.5899, 0.5719, 0.5607, 0.6874, 0.419, 0.6867, 0.4517, 0.5636, 0.4604, 0.6891, 0.545, 0.5719, 0.5607, 0.5636, 0.4604, 0.5719, 0.5607, 0.4513, 0.5838, 0.4505, 0.4879, 0.5668, 0.4111, 0.5666, 0.4197, 0.4439, 0.4508, 0.574, 0.5899, 0.4528, 0.6113, 0.4513, 0.5838, 0.5636, 0.4604, 0.4505, 0.4879, 0.4439, 0.4508, 0.2115, 0.6419, 0.1984, 0.5693, 0.2064, 0.6111, 0.2694, 0.5654, 0.2775, 0.6145, 0.2115, 0.6419, 0.2064, 0.6111, 0.2613, 0.5163, 0.1984, 0.5693, 0.1963, 0.5566, 0.2809, 0.6349, 0.2579, 0.4959, 0.1963, 0.5566, 0.2156, 0.6629, 0.2775, 0.6145, 0.2809, 0.6349, 0.2156, 0.6629, 0.2115, 0.6419, 0.2694, 0.5654, 0.2064, 0.6111, 0.1984, 0.5693, 0.4486, 0.5825, 0.4424, 0.5122, 0.5702, 0.4886, 0.5696, 0.5646, 0.4392, 0.4388, 0.4372, 0.4161, 0.5709, 0.4132, 0.5709, 0.4378, 0.3539, 0.6195, 0.3519, 0.5968, 0.473, 0.579, 0.473, 0.6036, 0.4424, 0.5122, 0.4392, 0.4388, 0.5709, 0.4378, 0.5702, 0.4886, 0.4329, 0.5279, 0.4308, 0.4409, 0.5477, 0.4417, 0.473, 0.579, 0.4736, 0.503, 0.632, 0.4904, 0.6329, 0.5572, 0.4736, 0.4435, 0.4736, 0.4188, 0.632, 0.4098, 0.632, 0.4334, 0.473, 0.6036, 0.473, 0.579, 0.6329, 0.5572, 0.6329, 0.5807, 0.4736, 0.503, 0.4736, 0.4435, 0.632, 0.4334, 0.632, 0.4904, 0.4365, 0.585, 0.4329, 0.5279, 0.548, 0.5096, 0.552, 0.573, 0.4308, 0.4409, 0.4304, 0.4207, 0.5472, 0.4188, 0.5477, 0.4417, 0.4376, 0.6052, 0.4365, 0.585, 0.552, 0.573, 0.5531, 0.5959, 0.6511, 0.4768, 0.7443, 0.4726, 0.7443, 0.5374, 0.5531, 0.5959, 0.552, 0.573, 0.6554, 0.5526, 0.6565, 0.5737, 0.548, 0.5096, 0.5477, 0.4417, 0.6847, 0.4272, 0.548, 0.5096, 0.6528, 0.5015, 0.6554, 0.5526, 0.5477, 0.4417, 0.5472, 0.4188, 0.6511, 0.4043, 0.6847, 0.4272, 0.6847, 0.4272, 0.6511, 0.4043, 0.7476, 0.4051, 0.6511, 0.5493, 0.6511, 0.5281, 0.7443, 0.5374, 0.7443, 0.5604, 0.6511, 0.4768, 0.6847, 0.4272, 0.7126, 0.4439, 0.8267, 0.5554, 0.88, 0.5485, 0.8805, 0.5578, 0.7443, 0.5374, 0.7443, 0.4726, 0.8205, 0.4786, 0.8267, 0.5554, 0.7126, 0.4439, 0.7476, 0.4051, 0.8228, 0.4215, 0.7443, 0.5604, 0.7443, 0.5374, 0.8267, 0.5554, 0.829, 0.5722, 0.7126, 0.4439, 0.8205, 0.4382, 0.8205, 0.4786, 0.8205, 0.4786, 0.8205, 0.4382, 0.881, 0.4423, 0.8267, 0.5554, 0.8205, 0.4786, 0.8645, 0.4886, 0.88, 0.5485, 0.8205, 0.4382, 0.8228, 0.4215, 0.8814, 0.4329, 0.881, 0.4423, 0.6352, 0.525, 0.5655, 0.4644, 0.5202, 0.4548, 0.6081, 0.5342, 0.6107, 0.5333, 0.6132, 0.5325, 0.6155, 0.5317, 0.6177, 0.531, 0.6197, 0.5303, 0.6215, 0.5297, 0.6233, 0.5291, 0.6249, 0.5285, 0.6265, 0.528, 0.6279, 0.5275, 0.6293, 0.527, 0.6306, 0.5266, 0.6321, 0.5261, 0.6337, 0.5255, 0.8805, 0.5578, 0.88, 0.5485, 0.9068, 0.531, 0.9068, 0.5434, 0.8645, 0.4886, 0.8675, 0.489, 0.8706, 0.4895, 0.8731, 0.4898, 0.8753, 0.4901, 0.8775, 0.4905, 0.8797, 0.4908, 0.8818, 0.4911, 0.884, 0.4914, 0.8862, 0.4917, 0.8883, 0.492, 0.8905, 0.4923, 0.8927, 0.4926, 0.8948, 0.4929, 0.897, 0.4933, 0.8992, 0.4936, 0.8811, 0.4617, 0.9066, 0.4369, 0.9103, 0.453, 0.9066, 0.4541, 0.903, 0.4552, 0.8993, 0.4563, 0.8957, 0.4574, 0.8921, 0.4584, 0.8884, 0.4595, 0.8848, 0.4606, 0.881, 0.4423, 0.8814, 0.4329, 0.9065, 0.4302, 0.9066, 0.4369, 0.9068, 0.5434, 0.9068, 0.531, 0.9174, 0.5351, 0.9174, 0.546, 0.6081, 0.5342, 0.5202, 0.4548, 0.5039, 0.4677, 0.5875, 0.5456, 0.5889, 0.5448, 0.5904, 0.544, 0.5918, 0.5432, 0.5932, 0.5424, 0.5945, 0.5417, 0.5958, 0.541, 0.5972, 0.5402, 0.5984, 0.5395, 0.5997, 0.5388, 0.601, 0.5381, 0.6022, 0.5375, 0.6034, 0.5368, 0.6046, 0.5361, 0.6058, 0.5355, 0.6069, 0.5348, 0.9068, 0.531, 0.8992, 0.4936, 0.9003, 0.4941, 0.9015, 0.4946, 0.9027, 0.4951, 0.9038, 0.4956, 0.905, 0.4961, 0.9061, 0.4966, 0.9073, 0.4971, 0.9085, 0.4976, 0.9096, 0.4981, 0.9108, 0.4986, 0.912, 0.4991, 0.9131, 0.4996, 0.9143, 0.5001, 0.9155, 0.5006, 0.9166, 0.5011, 0.9178, 0.5016, 0.9174, 0.546, 0.9174, 0.5351, 0.9338, 0.5337, 0.9334, 0.5371, 0.5039, 0.4677, 0.4109, 0.5451, 0.4271, 0.5451, 0.949, 0.5158, 0.9432, 0.5131, 0.9451, 0.514, 0.9471, 0.5149, 0.9103, 0.453, 0.9066, 0.4369, 0.9178, 0.4404, 0.9204, 0.4523, 0.9191, 0.4524, 0.9179, 0.4525, 0.9166, 0.4526, 0.9153, 0.4526, 0.9141, 0.4527, 0.9128, 0.4528, 0.9115, 0.4529, 0.9066, 0.4369, 0.9065, 0.4302, 0.9177, 0.4344, 0.9178, 0.4404, 0.9178, 0.4404, 0.9177, 0.4344, 0.9318, 0.441, 0.9332, 0.4457, 0.9332, 0.4457, 0.9407, 0.4578, 0.9382, 0.4571, 0.5473, 0.5062, 0.5242, 0.5124, 0.467, 0.4455, 0.4707, 0.4461, 0.4746, 0.4466, 0.4787, 0.4472, 0.4829, 0.4478, 0.4874, 0.4484, 0.4921, 0.4491, 0.497, 0.4497, 0.5022, 0.4505, 0.5242, 0.5124, 0.482, 0.5441, 0.4371, 0.4986, 0.4384, 0.4963, 0.4397, 0.494, 0.4411, 0.4915, 0.4425, 0.4889, 0.4441, 0.4862, 0.4456, 0.4834, 0.4473, 0.4805, 0.4491, 0.4773, 0.4509, 0.4741, 0.4528, 0.4706, 0.4549, 0.467, 0.457, 0.4632, 0.4593, 0.4592, 0.4617, 0.4549, 0.4643, 0.4504, 0.467, 0.4455, 0.5473, 0.5062, 0.5022, 0.4505, 0.5112, 0.4554, 0.5206, 0.4606, 0.5303, 0.466, 0.5406, 0.4716, 0.5513, 0.4775, 0.5625, 0.4837, 0.5744, 0.4903, 0.4134, 0.4478, 0.4019, 0.4589, 0.3713, 0.4214, 0.3991, 0.3881, 0.3713, 0.4214, 0.3547, 0.3834, 0.3429, 0.3096, 0.7157, 0.4005, 0.7106, 0.4099, 0.669, 0.3979, 0.7027, 0.3832, 0.669, 0.3979, 0.6475, 0.3741, 0.6834, 0.3605, 0.6834, 0.3605, 0.6475, 0.3741, 0.6303, 0.3533, 0.6494, 0.3295, 0.6494, 0.3295, 0.6303, 0.3533, 0.6166, 0.3286, 0.5964, 0.2992, 0.7071, 0.5564, 0.792, 0.5579, 0.7594, 0.5743, 0.6861, 0.5723, 0.6136, 0.5567, 0.7071, 0.5564, 0.6861, 0.5723, 0.5944, 0.5794, 0.473, 0.6036, 0.4312, 0.5945, 0.3995, 0.603, 0.3969, 0.6213, 0.4149, 0.6313, 0.4071, 0.6446, 0.3827, 0.631, 0.3827, 0.631, 0.4071, 0.6446, 0.3814, 0.6486, 0.3723, 0.6327, 0.3723, 0.6327, 0.3814, 0.6486, 0.3574, 0.6304, 0.3539, 0.6244, 0.9338, 0.5337, 0.949, 0.5158, 0.9334, 0.5371, 0.9318, 0.441, 0.9407, 0.4578, 0.9332, 0.4457, 0.4582, 0.5841, 0.4522, 0.5848, 0.4534, 0.5807, 0.4574, 0.5806, 0.4534, 0.5807, 0.456, 0.5775, 0.4582, 0.5841, 0.4633, 0.5835, 0.4626, 0.5807, 0.459, 0.5812, 0.459, 0.5812, 0.4626, 0.5807, 0.4611, 0.5785, 0.4633, 0.5835, 0.4683, 0.5828, 0.4673, 0.5791, 0.4645, 0.5794, 0.4645, 0.5794, 0.4673, 0.5791, 0.466, 0.5759, 0.4451, 0.5856, 0.4522, 0.5848, 0.451, 0.5819, 0.4462, 0.5825, 0.4462, 0.5825, 0.451, 0.5819, 0.4489, 0.5799, 0.4683, 0.5828, 0.4734, 0.5822, 0.4706, 0.5766, 0.4734, 0.5822, 0.4784, 0.5816, 0.4755, 0.5757, 0.4784, 0.5816, 0.4835, 0.581, 0.4808, 0.576, 0.4835, 0.581, 0.4886, 0.5804, 0.4858, 0.575, 0.4886, 0.5804, 0.4936, 0.5798, 0.4916, 0.5745, 0.4936, 0.5798, 0.4987, 0.5792, 0.4962, 0.5739, 0.4987, 0.5792, 0.5038, 0.5786, 0.5013, 0.5733, 0.5038, 0.5786, 0.5088, 0.578, 0.5065, 0.5725, 0.5088, 0.578, 0.5139, 0.5774, 0.5116, 0.5718, 0.5189, 0.5768, 0.5139, 0.5774, 0.5162, 0.5714, 0.521, 0.5759, 0.52, 0.5763, 0.5199, 0.5701, 0.522, 0.5755, 0.521, 0.5759, 0.5199, 0.5701, 0.52, 0.5763, 0.5189, 0.5768, 0.5199, 0.5701, 0.5231, 0.5751, 0.522, 0.5755, 0.5231, 0.5691, 0.5251, 0.5743, 0.5241, 0.5747, 0.5231, 0.5691, 0.5241, 0.5747, 0.5231, 0.5751, 0.5231, 0.5691, 0.5272, 0.5734, 0.5262, 0.5739, 0.5264, 0.5683, 0.5262, 0.5739, 0.5251, 0.5743, 0.5264, 0.5683, 0.5282, 0.573, 0.5272, 0.5734, 0.5264, 0.5683, 0.5313, 0.5718, 0.5303, 0.5722, 0.5296, 0.5673, 0.5293, 0.5726, 0.5282, 0.573, 0.5296, 0.5673, 0.5303, 0.5722, 0.5293, 0.5726, 0.5296, 0.5673, 0.5334, 0.5709, 0.5324, 0.5714, 0.5327, 0.566, 0.5344, 0.5705, 0.5334, 0.5709, 0.5327, 0.566, 0.5324, 0.5714, 0.5313, 0.5718, 0.5327, 0.566, 0.5383, 0.5688, 0.5355, 0.5701, 0.5363, 0.5646, 0.5412, 0.5674, 0.5383, 0.5688, 0.5395, 0.5631, 0.5441, 0.566, 0.5412, 0.5674, 0.5425, 0.5613, 0.547, 0.5647, 0.5441, 0.566, 0.5456, 0.5601, 0.5499, 0.5633, 0.547, 0.5647, 0.5483, 0.5592, 0.5527, 0.562, 0.5499, 0.5633, 0.5512, 0.5584, 0.5556, 0.5606, 0.5527, 0.562, 0.5539, 0.5567, 0.5585, 0.5593, 0.5556, 0.5606, 0.5567, 0.5557, 0.5614, 0.5579, 0.5585, 0.5593, 0.5597, 0.5548, 0.5643, 0.5565, 0.5614, 0.5579, 0.5626, 0.5538, 0.5671, 0.5552, 0.5643, 0.5565, 0.5658, 0.5525, 0.57, 0.5538, 0.5671, 0.5552, 0.5685, 0.5513, 0.5729, 0.5525, 0.57, 0.5538, 0.5715, 0.5502, 0.5758, 0.5511, 0.5729, 0.5525, 0.5742, 0.5488, 0.5787, 0.5498, 0.5758, 0.5511, 0.5772, 0.5473, 0.5816, 0.5484, 0.5787, 0.5498, 0.5798, 0.5462, 0.4544, 0.5829, 0.4591, 0.5825, 0.4575, 0.5801, 0.4591, 0.5825, 0.4638, 0.5822, 0.4618, 0.5796, 0.4638, 0.5822, 0.4685, 0.5818, 0.4664, 0.5795, 0.4685, 0.5818, 0.4732, 0.5814, 0.4716, 0.5786, 0.4732, 0.5814, 0.4779, 0.5811, 0.476, 0.5781, 0.4779, 0.5811, 0.4826, 0.5807, 0.4808, 0.5777, 0.4826, 0.5807, 0.4873, 0.5803, 0.4856, 0.5767, 0.4873, 0.5803, 0.492, 0.58, 0.4903, 0.5761, 0.492, 0.58, 0.4967, 0.5796, 0.4949, 0.5757, 0.4967, 0.5796, 0.5014, 0.5793, 0.4996, 0.5755, 0.5014, 0.5793, 0.5061, 0.5789, 0.5041, 0.5757, 0.5061, 0.5789, 0.5108, 0.5785, 0.509, 0.5751, 0.5108, 0.5785, 0.5155, 0.5782, 0.5137, 0.5747, 0.5155, 0.5782, 0.5202, 0.5778, 0.518, 0.5744, 0.5236, 0.5763, 0.5202, 0.5778, 0.5216, 0.5725, 0.5271, 0.5748, 0.5236, 0.5763, 0.525, 0.5713, 0.5305, 0.5732, 0.5271, 0.5748, 0.5284, 0.5696, 0.534, 0.5717, 0.5305, 0.5732, 0.532, 0.5678, 0.5374, 0.5702, 0.534, 0.5717, 0.5355, 0.5664, 0.5408, 0.5687, 0.5374, 0.5702, 0.5388, 0.5651, 0.5443, 0.5671, 0.5408, 0.5687, 0.5423, 0.5635, 0.5477, 0.5656, 0.5443, 0.5671, 0.5455, 0.562, 0.5513, 0.564, 0.5477, 0.5656, 0.5491, 0.561, 0.5549, 0.5623, 0.5513, 0.564, 0.5527, 0.5595, 0.5585, 0.5607, 0.5549, 0.5623, 0.5562, 0.5568, 0.5621, 0.559, 0.5585, 0.5607, 0.5598, 0.5549, 0.5657, 0.5574, 0.5621, 0.559, 0.5636, 0.5537, 0.5692, 0.5558, 0.5657, 0.5574, 0.5671, 0.5519, 0.5728, 0.5541, 0.5692, 0.5558, 0.5705, 0.5502, 0.5764, 0.5525, 0.5728, 0.5541, 0.5741, 0.5496, 0.4326, 0.4207, 0.4316, 0.438, 0.4886, 0.4435, 0.4898, 0.4239, 0.4316, 0.438, 0.429, 0.48, 0.4857, 0.4909, 0.4886, 0.4435, 0.429, 0.48, 0.4328, 0.5932, 0.4898, 0.5861, 0.4857, 0.4909, 0.4328, 0.5932, 0.434, 0.6105, 0.4911, 0.6057, 0.4898, 0.5861, 0.4857, 0.4909, 0.5711, 0.4966, 0.5686, 0.4353, 0.4886, 0.4435, 0.4886, 0.4435, 0.5686, 0.4353, 0.568, 0.4147, 0.4898, 0.4239, 0.4898, 0.5861, 0.5715, 0.5695, 0.5711, 0.4966, 0.4857, 0.4909, 0.4911, 0.6057, 0.5721, 0.59, 0.5715, 0.5695, 0.4898, 0.5861, 0.4806, 0.4483, 0.5644, 0.4387, 0.5635, 0.4177, 0.4798, 0.4268, 0.5721, 0.59, 0.6564, 0.5746, 0.6557, 0.5535, 0.5715, 0.5695, 0.5711, 0.4966, 0.6541, 0.4879, 0.6532, 0.4258, 0.5686, 0.4353, 0.5715, 0.5695, 0.6557, 0.5535, 0.6541, 0.4879, 0.5711, 0.4966, 0.5686, 0.4353, 0.6532, 0.4258, 0.6525, 0.4047, 0.568, 0.4147, 0.4845, 0.5971, 0.5682, 0.585, 0.5673, 0.564, 0.4837, 0.5757, 0.4827, 0.5001, 0.5664, 0.4895, 0.5644, 0.4387, 0.4806, 0.4483, 0.4837, 0.5757, 0.5673, 0.564, 0.5664, 0.4895, 0.4827, 0.5001, 0.4241, 0.5113, 0.5176, 0.501, 0.5156, 0.4444, 0.4221, 0.4547, 0.5673, 0.564, 0.6569, 0.5569, 0.654, 0.4858, 0.5664, 0.4895, 0.5644, 0.4387, 0.6518, 0.4307, 0.6509, 0.4079, 0.5635, 0.4177, 0.5682, 0.585, 0.6578, 0.5797, 0.6569, 0.5569, 0.5673, 0.564, 0.5664, 0.4895, 0.654, 0.4858, 0.6518, 0.4307, 0.5644, 0.4387, 0.4267, 0.5845, 0.5202, 0.5742, 0.5176, 0.501, 0.4241, 0.5113, 0.4221, 0.4547, 0.5156, 0.4444, 0.5148, 0.4209, 0.4213, 0.4312, 0.4275, 0.608, 0.521, 0.5977, 0.5202, 0.5742, 0.4267, 0.5845, 0.5826, 0.5616, 0.6598, 0.5559, 0.6577, 0.4955, 0.5816, 0.495, 0.521, 0.5977, 0.5834, 0.5857, 0.5826, 0.5616, 0.5202, 0.5742, 0.5176, 0.501, 0.5816, 0.495, 0.5796, 0.4368, 0.5156, 0.4444, 0.5202, 0.5742, 0.5826, 0.5616, 0.5816, 0.495, 0.5176, 0.501, 0.5156, 0.4444, 0.5796, 0.4368, 0.5787, 0.4127, 0.5148, 0.4209, 0.5796, 0.4368, 0.6927, 0.4311, 0.6547, 0.4102, 0.5787, 0.4127, 0.5834, 0.5857, 0.6607, 0.5809, 0.6598, 0.5559, 0.5826, 0.5616, 0.5816, 0.495, 0.6577, 0.4955, 0.6927, 0.4311, 0.5796, 0.4368, 0.5707, 0.5857, 0.6855, 0.5786, 0.6846, 0.5533, 0.5699, 0.5623, 0.4741, 0.5722, 0.5699, 0.5623, 0.5675, 0.4946, 0.472, 0.5119, 0.5339, 0.4529, 0.5647, 0.4147, 0.469, 0.4265, 0.475, 0.5973, 0.5707, 0.5857, 0.5699, 0.5623, 0.4741, 0.5722, 0.472, 0.5119, 0.5675, 0.4946, 0.5339, 0.4529, 0.507, 0.4474, 0.5675, 0.4946, 0.6825, 0.4922, 0.6804, 0.4311, 0.5339, 0.4529, 0.5699, 0.5623, 0.6846, 0.5533, 0.6825, 0.4922, 0.5675, 0.4946, 0.5339, 0.4529, 0.6804, 0.4311, 0.6795, 0.4058, 0.5647, 0.4147, 0.2482, 0.6485, 0.3539, 0.6195, 0.3519, 0.5968, 0.2452, 0.6299, 0.2379, 0.585, 0.3457, 0.5266, 0.3409, 0.4718, 0.2306, 0.5401, 0.2452, 0.6299, 0.3519, 0.5968, 0.3457, 0.5266, 0.2379, 0.585, 0.2306, 0.5401, 0.3409, 0.4718, 0.3389, 0.4492, 0.2276, 0.5215, 0.3566, 0.4523, 0.2556, 0.5017, 0.2568, 0.5122, 0.359, 0.4719, 0.3647, 0.5192, 0.2599, 0.5375, 0.2853, 0.6246, 0.3703, 0.591, 0.3703, 0.591, 0.2853, 0.6246, 0.2865, 0.6351, 0.3727, 0.6106, 0.2568, 0.5122, 0.2599, 0.5375, 0.3647, 0.5192, 0.6878, 0.4054, 0.5668, 0.4111, 0.5666, 0.4197, 0.6874, 0.419, 0.2853, 0.6246, 0.153, 0.6802, 0.1538, 0.6867, 0.2865, 0.6351, 0.1431, 0.6153, 0.145, 0.631, 0.2599, 0.5375, 0.145, 0.631, 0.153, 0.6802, 0.2853, 0.6246, 0.2556, 0.5017, 0.1423, 0.6088, 0.1431, 0.6153, 0.2568, 0.5122, 0.6891, 0.545, 0.5719, 0.5607, 0.574, 0.5899, 0.6895, 0.5747, 0.5666, 0.4197, 0.5636, 0.4604, 0.6867, 0.4517, 0.5636, 0.4604, 0.5719, 0.5607, 0.6891, 0.545, 0.4505, 0.4879, 0.4513, 0.5838, 0.5719, 0.5607, 0.5668, 0.4111, 0.4424, 0.4233, 0.4439, 0.4508, 0.5719, 0.5607, 0.4513, 0.5838, 0.4528, 0.6113, 0.574, 0.5899, 0.4439, 0.4508, 0.4505, 0.4879, 0.5636, 0.4604, 0.2115, 0.6419, 0.2064, 0.6111, 0.1984, 0.5693, 0.2694, 0.5654, 0.2064, 0.6111, 0.2115, 0.6419, 0.2775, 0.6145, 0.2579, 0.4959, 0.1963, 0.5566, 0.1984, 0.5693, 0.2809, 0.6349, 0.2156, 0.6629, 0.1963, 0.5566, 0.2579, 0.4959, 0.2775, 0.6145, 0.2115, 0.6419, 0.2156, 0.6629, 0.2809, 0.6349, 0.1984, 0.5693, 0.2064, 0.6111, 0.2694, 0.5654, 0.4486, 0.5825, 0.5696, 0.5646, 0.5702, 0.4886, 0.4424, 0.5122, 0.4392, 0.4388, 0.5709, 0.4378, 0.5709, 0.4132, 0.4372, 0.4161, 0.3539, 0.6195, 0.473, 0.6036, 0.473, 0.579, 0.3519, 0.5968, 0.4424, 0.5122, 0.5702, 0.4886, 0.5709, 0.4378, 0.4392, 0.4388, 0.548, 0.5096, 0.5477, 0.4417, 0.4308, 0.4409, 0.473, 0.579, 0.6329, 0.5572, 0.632, 0.4904, 0.4736, 0.503, 0.4736, 0.4435, 0.632, 0.4334, 0.632, 0.4098, 0.4736, 0.4188, 0.473, 0.6036, 0.6329, 0.5807, 0.6329, 0.5572, 0.473, 0.579, 0.4736, 0.503, 0.632, 0.4904, 0.632, 0.4334, 0.4736, 0.4435, 0.4365, 0.585, 0.552, 0.573, 0.548, 0.5096, 0.4329, 0.5279, 0.4308, 0.4409, 0.5477, 0.4417, 0.5472, 0.4188, 0.4304, 0.4207, 0.4376, 0.6052, 0.5531, 0.5959, 0.552, 0.573, 0.4365, 0.585, 0.6511, 0.5281, 0.7443, 0.5374, 0.7443, 0.4726, 0.5531, 0.5959, 0.6565, 0.5737, 0.6554, 0.5526, 0.552, 0.573, 0.548, 0.5096, 0.6528, 0.5015, 0.6847, 0.4272, 0.6554, 0.5526, 0.6528, 0.5015, 0.548, 0.5096, 0.5477, 0.4417, 0.6847, 0.4272, 0.6511, 0.4043, 0.5472, 0.4188, 0.6847, 0.4272, 0.7126, 0.4439, 0.7476, 0.4051, 0.6511, 0.5493, 0.7443, 0.5604, 0.7443, 0.5374, 0.6511, 0.5281, 0.6511, 0.4768, 0.7443, 0.4726, 0.7126, 0.4439, 0.829, 0.5722, 0.8805, 0.5578, 0.88, 0.5485, 0.7443, 0.5374, 0.8267, 0.5554, 0.8205, 0.4786, 0.7443, 0.4726, 0.7126, 0.4439, 0.8205, 0.4382, 0.8228, 0.4215, 0.7443, 0.5604, 0.829, 0.5722, 0.8267, 0.5554, 0.7443, 0.5374, 0.8205, 0.4786, 0.8205, 0.4382, 0.7126, 0.4439, 0.8205, 0.4786, 0.852, 0.4705, 0.881, 0.4423, 0.8267, 0.5554, 0.88, 0.5485, 0.8645, 0.4886, 0.8205, 0.4786, 0.8205, 0.4382, 0.881, 0.4423, 0.8814, 0.4329, 0.8228, 0.4215, 0.6352, 0.525, 0.6337, 0.5255, 0.6321, 0.5261, 0.6306, 0.5266, 0.6293, 0.527, 0.6279, 0.5275, 0.6265, 0.528, 0.6249, 0.5285, 0.6233, 0.5291, 0.6215, 0.5297, 0.6197, 0.5303, 0.6177, 0.531, 0.6155, 0.5317, 0.6132, 0.5325, 0.6107, 0.5333, 0.6081, 0.5342, 0.5202, 0.4548, 0.5655, 0.4644, 0.8805, 0.5578, 0.9068, 0.5434, 0.9068, 0.531, 0.88, 0.5485, 0.8992, 0.4936, 0.897, 0.4933, 0.8948, 0.4929, 0.8927, 0.4926, 0.8905, 0.4923, 0.8883, 0.492, 0.8862, 0.4917, 0.884, 0.4914, 0.8818, 0.4911, 0.8797, 0.4908, 0.8775, 0.4905, 0.8753, 0.4901, 0.8731, 0.4898, 0.8706, 0.4895, 0.8675, 0.489, 0.8645, 0.4886, 0.9066, 0.4369, 0.8811, 0.4617, 0.8848, 0.4606, 0.8884, 0.4595, 0.8921, 0.4584, 0.8957, 0.4574, 0.8993, 0.4563, 0.903, 0.4552, 0.9066, 0.4541, 0.9103, 0.453, 0.881, 0.4423, 0.9066, 0.4369, 0.9065, 0.4302, 0.8814, 0.4329, 0.9068, 0.5434, 0.9174, 0.546, 0.9174, 0.5351, 0.9068, 0.531, 0.6081, 0.5342, 0.6069, 0.5348, 0.6058, 0.5355, 0.6046, 0.5361, 0.6034, 0.5368, 0.6022, 0.5375, 0.601, 0.5381, 0.5997, 0.5388, 0.5984, 0.5395, 0.5972, 0.5402, 0.5958, 0.541, 0.5945, 0.5417, 0.5932, 0.5424, 0.5918, 0.5432, 0.5904, 0.544, 0.5889, 0.5448, 0.5875, 0.5456, 0.5039, 0.4677, 0.5202, 0.4548, 0.9174, 0.5351, 0.9178, 0.5016, 0.9166, 0.5011, 0.9155, 0.5006, 0.9143, 0.5001, 0.9131, 0.4996, 0.912, 0.4991, 0.9108, 0.4986, 0.9096, 0.4981, 0.9085, 0.4976, 0.9073, 0.4971, 0.9061, 0.4966, 0.905, 0.4961, 0.9038, 0.4956, 0.9027, 0.4951, 0.9015, 0.4946, 0.9003, 0.4941, 0.8992, 0.4936, 0.9174, 0.546, 0.9334, 0.5371, 0.9338, 0.5337, 0.9174, 0.5351, 0.5875, 0.5456, 0.58, 0.5455, 0.5722, 0.5455, 0.5641, 0.5455, 0.5556, 0.5455, 0.5466, 0.5454, 0.5373, 0.5454, 0.5275, 0.5454, 0.5171, 0.5454, 0.5063, 0.5453, 0.4948, 0.5453, 0.4828, 0.5453, 0.47, 0.5452, 0.4565, 0.5452, 0.4423, 0.5451, 0.4271, 0.5451, 0.4109, 0.5451, 0.5039, 0.4677, 0.949, 0.5158, 0.9471, 0.5149, 0.9451, 0.514, 0.9432, 0.5131, 0.9103, 0.453, 0.9115, 0.4529, 0.9128, 0.4528, 0.9141, 0.4527, 0.9153, 0.4526, 0.9166, 0.4526, 0.9179, 0.4525, 0.9191, 0.4524, 0.9204, 0.4523, 0.9178, 0.4404, 0.9066, 0.4369, 0.9066, 0.4369, 0.9178, 0.4404, 0.9177, 0.4344, 0.9065, 0.4302, 0.9178, 0.4404, 0.9332, 0.4457, 0.9318, 0.441, 0.9177, 0.4344, 0.9382, 0.4571, 0.9407, 0.4578, 0.9332, 0.4457, 0.5473, 0.5062, 0.5022, 0.4505, 0.497, 0.4497, 0.4921, 0.4491, 0.4874, 0.4484, 0.4829, 0.4478, 0.4787, 0.4472, 0.4746, 0.4466, 0.4707, 0.4461, 0.467, 0.4455, 0.5242, 0.5124, 0.5242, 0.5124, 0.467, 0.4455, 0.4643, 0.4504, 0.4617, 0.4549, 0.4593, 0.4592, 0.457, 0.4632, 0.4549, 0.467, 0.4528, 0.4706, 0.4509, 0.4741, 0.4491, 0.4773, 0.4473, 0.4805, 0.4456, 0.4834, 0.4441, 0.4862, 0.4425, 0.4889, 0.4411, 0.4915, 0.4397, 0.494, 0.4384, 0.4963, 0.4371, 0.4986, 0.482, 0.5441, 0.5744, 0.4903, 0.5625, 0.4837, 0.5513, 0.4775, 0.5406, 0.4716, 0.5303, 0.466, 0.5206, 0.4606, 0.5112, 0.4554, 0.5022, 0.4505, 0.5473, 0.5062, 0.4134, 0.4478, 0.3991, 0.3881, 0.3713, 0.4214, 0.3991, 0.3881, 0.3429, 0.3096, 0.3547, 0.3834, 0.3713, 0.4214, 0.7027, 0.3832, 0.669, 0.3979, 0.7106, 0.4099, 0.7027, 0.3832, 0.6834, 0.3605, 0.6475, 0.3741, 0.669, 0.3979, 0.6834, 0.3605, 0.6494, 0.3295, 0.6303, 0.3533, 0.6475, 0.3741, 0.6494, 0.3295, 0.5964, 0.2992, 0.6166, 0.3286, 0.6303, 0.3533, 0.9338, 0.5337, 0.9334, 0.5371, 0.949, 0.5158, 0.9332, 0.4457, 0.9407, 0.4578, 0.9318, 0.441, 0.4574, 0.5806, 0.4534, 0.5807, 0.4522, 0.5848, 0.4574, 0.5806, 0.456, 0.5775, 0.4534, 0.5807, 0.4582, 0.5841, 0.459, 0.5812, 0.4626, 0.5807, 0.4633, 0.5835, 0.459, 0.5812, 0.4611, 0.5785, 0.4626, 0.5807, 0.4633, 0.5835, 0.4645, 0.5794, 0.4673, 0.5791, 0.4645, 0.5794, 0.466, 0.5759, 0.4673, 0.5791, 0.4451, 0.5856, 0.4462, 0.5825, 0.451, 0.5819, 0.4522, 0.5848, 0.4462, 0.5825, 0.4489, 0.5799, 0.451, 0.5819, 0.4683, 0.5828, 0.4706, 0.5766, 0.4734, 0.5822, 0.4734, 0.5822, 0.4755, 0.5757, 0.4784, 0.5816, 0.4784, 0.5816, 0.4808, 0.576, 0.4835, 0.581, 0.4835, 0.581, 0.4858, 0.575, 0.4886, 0.5804, 0.4886, 0.5804, 0.4916, 0.5745, 0.4936, 0.5798, 0.4936, 0.5798, 0.4962, 0.5739, 0.4987, 0.5792, 0.4987, 0.5792, 0.5013, 0.5733, 0.5038, 0.5786, 0.5038, 0.5786, 0.5065, 0.5725, 0.5088, 0.578, 0.5088, 0.578, 0.5116, 0.5718, 0.5139, 0.5774, 0.5189, 0.5768, 0.5162, 0.5714, 0.5139, 0.5774, 0.521, 0.5759, 0.5199, 0.5701, 0.52, 0.5763, 0.522, 0.5755, 0.5199, 0.5701, 0.521, 0.5759, 0.52, 0.5763, 0.5199, 0.5701, 0.5189, 0.5768, 0.5231, 0.5751, 0.5231, 0.5691, 0.522, 0.5755, 0.5251, 0.5743, 0.5231, 0.5691, 0.5241, 0.5747, 0.5241, 0.5747, 0.5231, 0.5691, 0.5231, 0.5751, 0.5272, 0.5734, 0.5264, 0.5683, 0.5262, 0.5739, 0.5262, 0.5739, 0.5264, 0.5683, 0.5251, 0.5743, 0.5282, 0.573, 0.5264, 0.5683, 0.5272, 0.5734, 0.5313, 0.5718, 0.5296, 0.5673, 0.5303, 0.5722, 0.5293, 0.5726, 0.5296, 0.5673, 0.5282, 0.573, 0.5303, 0.5722, 0.5296, 0.5673, 0.5293, 0.5726, 0.5334, 0.5709, 0.5327, 0.566, 0.5324, 0.5714, 0.5344, 0.5705, 0.5327, 0.566, 0.5334, 0.5709, 0.5324, 0.5714, 0.5327, 0.566, 0.5313, 0.5718, 0.5383, 0.5688, 0.5363, 0.5646, 0.5355, 0.5701, 0.5412, 0.5674, 0.5395, 0.5631, 0.5383, 0.5688, 0.5441, 0.566, 0.5425, 0.5613, 0.5412, 0.5674, 0.547, 0.5647, 0.5456, 0.5601, 0.5441, 0.566, 0.5499, 0.5633, 0.5483, 0.5592, 0.547, 0.5647, 0.5527, 0.562, 0.5512, 0.5584, 0.5499, 0.5633, 0.5556, 0.5606, 0.5539, 0.5567, 0.5527, 0.562, 0.5585, 0.5593, 0.5567, 0.5557, 0.5556, 0.5606, 0.5614, 0.5579, 0.5597, 0.5548, 0.5585, 0.5593, 0.5643, 0.5565, 0.5626, 0.5538, 0.5614, 0.5579, 0.5671, 0.5552, 0.5658, 0.5525, 0.5643, 0.5565, 0.57, 0.5538, 0.5685, 0.5513, 0.5671, 0.5552, 0.5729, 0.5525, 0.5715, 0.5502, 0.57, 0.5538, 0.5758, 0.5511, 0.5742, 0.5488, 0.5729, 0.5525, 0.4544, 0.5829, 0.4575, 0.5801, 0.4591, 0.5825, 0.4591, 0.5825, 0.4618, 0.5796, 0.4638, 0.5822, 0.4638, 0.5822, 0.4664, 0.5795, 0.4685, 0.5818, 0.4685, 0.5818, 0.4716, 0.5786, 0.4732, 0.5814, 0.4732, 0.5814, 0.476, 0.5781, 0.4779, 0.5811, 0.4779, 0.5811, 0.4808, 0.5777, 0.4826, 0.5807, 0.4826, 0.5807, 0.4856, 0.5767, 0.4873, 0.5803, 0.4873, 0.5803, 0.4903, 0.5761, 0.492, 0.58, 0.492, 0.58, 0.4949, 0.5757, 0.4967, 0.5796, 0.4967, 0.5796, 0.4996, 0.5755, 0.5014, 0.5793, 0.5014, 0.5793, 0.5041, 0.5757, 0.5061, 0.5789, 0.5061, 0.5789, 0.509, 0.5751, 0.5108, 0.5785, 0.5108, 0.5785, 0.5137, 0.5747, 0.5155, 0.5782, 0.5155, 0.5782, 0.518, 0.5744, 0.5202, 0.5778, 0.5236, 0.5763, 0.5216, 0.5725, 0.5202, 0.5778, 0.5271, 0.5748, 0.525, 0.5713, 0.5236, 0.5763, 0.5305, 0.5732, 0.5284, 0.5696, 0.5271, 0.5748, 0.534, 0.5717, 0.532, 0.5678, 0.5305, 0.5732, 0.5374, 0.5702, 0.5355, 0.5664, 0.534, 0.5717, 0.5408, 0.5687, 0.5388, 0.5651, 0.5374, 0.5702, 0.5443, 0.5671, 0.5423, 0.5635, 0.5408, 0.5687, 0.5477, 0.5656, 0.5455, 0.562, 0.5443, 0.5671, 0.5513, 0.564, 0.5491, 0.561, 0.5477, 0.5656, 0.5549, 0.5623, 0.5527, 0.5595, 0.5513, 0.564, 0.5585, 0.5607, 0.5562, 0.5568, 0.5549, 0.5623, 0.5621, 0.559, 0.5598, 0.5549, 0.5585, 0.5607, 0.5657, 0.5574, 0.5636, 0.5537, 0.5621, 0.559, 0.5692, 0.5558, 0.5671, 0.5519, 0.5657, 0.5574, 0.5728, 0.5541, 0.5705, 0.5502, 0.5692, 0.5558, 0.4683, 0.5828, 0.4633, 0.5835, 0.4673, 0.5791, 0.4582, 0.5841, 0.4574, 0.5806, 0.4522, 0.5848, 0.9204, 0.4523, 0.9332, 0.4457, 0.9318, 0.441, 0.7157, 0.4005, 0.7027, 0.3832, 0.7106, 0.4099, 0.4019, 0.4589, 0.4134, 0.4478, 0.3713, 0.4214, 0.5868, 0.4971, 0.5744, 0.4903, 0.5473, 0.5062, 0.9204, 0.4523, 0.9229, 0.453, 0.9255, 0.4537, 0.928, 0.4544, 0.9306, 0.4551, 0.9331, 0.4557, 0.9356, 0.4564, 0.9382, 0.4571, 0.9178, 0.4404, 0.9204, 0.4523, 0.9382, 0.4571, 0.9178, 0.4404, 0.9382, 0.4571, 0.9332, 0.4457, 0.9174, 0.5351, 0.9338, 0.5337, 0.9178, 0.5016, 0.9338, 0.5337, 0.949, 0.5158, 0.9432, 0.5131, 0.9412, 0.5122, 0.9393, 0.5113, 0.9373, 0.5105, 0.9354, 0.5096, 0.9334, 0.5087, 0.9315, 0.5078, 0.9295, 0.5069, 0.9276, 0.506, 0.9256, 0.5052, 0.9236, 0.5043, 0.9217, 0.5034, 0.9197, 0.5025, 0.9178, 0.5016, 0.9068, 0.531, 0.9174, 0.5351, 0.8992, 0.4936, 0.852, 0.4705, 0.8557, 0.4694, 0.8593, 0.4683, 0.881, 0.4423, 0.852, 0.4705, 0.8593, 0.4683, 0.8666, 0.4661, 0.8593, 0.4683, 0.8629, 0.4672, 0.8811, 0.4617, 0.9066, 0.4369, 0.8739, 0.4639, 0.8775, 0.4628, 0.881, 0.4423, 0.8593, 0.4683, 0.8666, 0.4661, 0.8739, 0.4639, 0.9066, 0.4369, 0.8702, 0.465, 0.881, 0.4423, 0.8666, 0.4661, 0.8702, 0.465, 0.9066, 0.4369, 0.881, 0.4423, 0.8702, 0.465, 0.88, 0.5485, 0.9068, 0.531, 0.8645, 0.4886, 0.9068, 0.531, 0.8992, 0.4936, 0.8645, 0.4886, 0.8205, 0.4382, 0.8205, 0.4786, 0.881, 0.4423, 0.7443, 0.4726, 0.8205, 0.4786, 0.7126, 0.4439, 0.7476, 0.4051, 0.7126, 0.4439, 0.8228, 0.4215, 0.8267, 0.5554, 0.829, 0.5722, 0.88, 0.5485, 0.6847, 0.4272, 0.6511, 0.4768, 0.7126, 0.4439, 0.6511, 0.4043, 0.6847, 0.4272, 0.7476, 0.4051, 0.552, 0.573, 0.6554, 0.5526, 0.548, 0.5096, 0.5477, 0.4417, 0.548, 0.5096, 0.6847, 0.4272, 0.6511, 0.4768, 0.6511, 0.5281, 0.7443, 0.4726, 0.4329, 0.5279, 0.548, 0.5096, 0.4308, 0.4409, 0.2613, 0.5163, 0.1984, 0.5693, 0.2694, 0.5654, 0.2613, 0.5163, 0.2579, 0.4959, 0.1984, 0.5693, 0.2115, 0.6419, 0.1984, 0.5693, 0.1963, 0.5566, 0.2156, 0.6629, 0.2115, 0.6419, 0.1963, 0.5566, 0.5666, 0.4197, 0.4439, 0.4508, 0.5636, 0.4604, 0.5666, 0.4197, 0.5668, 0.4111, 0.4439, 0.4508, 0.5636, 0.4604, 0.4505, 0.4879, 0.5719, 0.5607, 0.6867, 0.4517, 0.5636, 0.4604, 0.6891, 0.545, 0.6874, 0.419, 0.5666, 0.4197, 0.6867, 0.4517, 0.2599, 0.5375, 0.145, 0.631, 0.2853, 0.6246, 0.2568, 0.5122, 0.1431, 0.6153, 0.2599, 0.5375, 0.359, 0.4719, 0.2568, 0.5122, 0.3647, 0.5192, 0.507, 0.4474, 0.5339, 0.4529, 0.469, 0.4265, 0.4574, 0.5806, 0.4582, 0.5841, 0.4534, 0.5807, 0.9204, 0.4523, 0.9318, 0.441, 0.9332, 0.4457, 0.3539, 0.6195, 0.473, 0.6036, 0.3995, 0.603, 0.7027, 0.3832, 0.7157, 0.4005, 0.669, 0.3979, 0.3991, 0.3881, 0.4134, 0.4478, 0.3713, 0.4214, 0.5868, 0.4971, 0.5473, 0.5062, 0.5744, 0.4903, 0.9204, 0.4523, 0.9178, 0.4404, 0.9382, 0.4571, 0.9229, 0.453, 0.9204, 0.4523, 0.9382, 0.4571, 0.9356, 0.4564, 0.9331, 0.4557, 0.9306, 0.4551, 0.928, 0.4544, 0.9255, 0.4537, 0.9178, 0.4404, 0.9332, 0.4457, 0.9382, 0.4571, 0.9174, 0.5351, 0.9178, 0.5016, 0.9338, 0.5337, 0.9178, 0.5016, 0.9197, 0.5025, 0.9217, 0.5034, 0.9236, 0.5043, 0.9256, 0.5052, 0.9276, 0.506, 0.9295, 0.5069, 0.9315, 0.5078, 0.9334, 0.5087, 0.9354, 0.5096, 0.9373, 0.5105, 0.9393, 0.5113, 0.9412, 0.5122, 0.9432, 0.5131, 0.949, 0.5158, 0.9338, 0.5337, 0.5039, 0.4677, 0.4271, 0.5451, 0.4423, 0.5451, 0.5875, 0.5456, 0.5039, 0.4677, 0.4423, 0.5451, 0.4565, 0.5452, 0.47, 0.5452, 0.4828, 0.5453, 0.4948, 0.5453, 0.5063, 0.5453, 0.5171, 0.5454, 0.5275, 0.5454, 0.5373, 0.5454, 0.5466, 0.5454, 0.5556, 0.5455, 0.5641, 0.5455, 0.5722, 0.5455, 0.58, 0.5455, 0.9174, 0.5351, 0.9068, 0.531, 0.9178, 0.5016, 0.9066, 0.4369, 0.8811, 0.4617, 0.8775, 0.4628, 0.8739, 0.4639, 0.8702, 0.465, 0.8666, 0.4661, 0.8629, 0.4672, 0.8557, 0.4694, 0.852, 0.4705, 0.8593, 0.4683, 0.852, 0.4705, 0.881, 0.4423, 0.8593, 0.4683, 0.8593, 0.4683, 0.881, 0.4423, 0.8629, 0.4672, 0.881, 0.4423, 0.9066, 0.4369, 0.8629, 0.4672, 0.88, 0.5485, 0.8645, 0.4886, 0.9068, 0.531, 0.9068, 0.531, 0.8645, 0.4886, 0.8992, 0.4936, 0.852, 0.4705, 0.8205, 0.4786, 0.881, 0.4423, 0.7443, 0.4726, 0.7126, 0.4439, 0.8205, 0.4786, 0.8205, 0.4382, 0.7126, 0.4439, 0.8228, 0.4215, 0.829, 0.5722, 0.8267, 0.5554, 0.8805, 0.5578, 0.7443, 0.4726, 0.6511, 0.4768, 0.7126, 0.4439, 0.7126, 0.4439, 0.6847, 0.4272, 0.7476, 0.4051, 0.552, 0.573, 0.548, 0.5096, 0.6554, 0.5526, 0.6528, 0.5015, 0.548, 0.5096, 0.6847, 0.4272, 0.6511, 0.5281, 0.6511, 0.4768, 0.7443, 0.5374, 0.548, 0.5096, 0.4329, 0.5279, 0.5477, 0.4417, 0.2613, 0.5163, 0.2694, 0.5654, 0.1984, 0.5693, 0.2579, 0.4959, 0.2613, 0.5163, 0.1963, 0.5566, 0.2156, 0.6629, 0.1963, 0.5566, 0.1984, 0.5693, 0.2115, 0.6419, 0.2156, 0.6629, 0.1984, 0.5693, 0.5666, 0.4197, 0.5636, 0.4604, 0.4439, 0.4508, 0.5719, 0.5607, 0.574, 0.5899, 0.4513, 0.5838, 0.4424, 0.4233, 0.5668, 0.4111, 0.4439, 0.4508, 0.5636, 0.4604, 0.5719, 0.5607, 0.4505, 0.4879, 0.6867, 0.4517, 0.6891, 0.545, 0.5636, 0.4604, 0.5666, 0.4197, 0.6874, 0.419, 0.5636, 0.4604, 0.145, 0.631, 0.2599, 0.5375, 0.153, 0.6802, 0.2568, 0.5122, 0.2599, 0.5375, 0.1431, 0.6153, 0.2568, 0.5122, 0.359, 0.4719, 0.2599, 0.5375, 0.507, 0.4474, 0.469, 0.4265, 0.5339, 0.4529])
me_cylinder.materials.append(mat_eel)
me_cylinder.update()
arm_armature = bpy.data.armatures.new('Armature')  # bones are not reproduced

# ---- objects
ob_cylinder = bpy.data.objects.new('Cylinder', me_cylinder)
ob_armature = bpy.data.objects.new('Armature', arm_armature)

# ---- transforms, parenting, visibility, modifiers, constraints
ob_cylinder.parent = ob_armature
ob_cylinder.matrix_parent_inverse = Matrix(((0.1851, 4.11e-17, 4.11e-17, -0.0), (4.11e-17, -8.09e-09, -0.1851, 0.0), (-4.11e-17, 0.1851, -8.09e-09, 0.0), (-0.0, -0.0, 0.0, 1.0)))
ob_cylinder.location = (0.0, 0.0, -1.137e-13)
ob_cylinder.rotation_euler = (-1.571, -2.22e-16, 2.22e-16)
ob_cylinder.scale = (1.158, 1.399, 1.0)
_vg = ob_cylinder.vertex_groups.new(name='Bone')
for _i, _w in zip([56, 85, 86, 87, 88, 89, 90, 91, 365, 366, 367, 368], [0.02783, 0.9968, 0.9393, 1.0, 0.9977, 0.9997, 0.01279, 0.02187, 0.8185, 0.9998, 0.9992, 0.01279]): _vg.add([_i], _w, 'REPLACE')
_vg = ob_cylinder.vertex_groups.new(name='Bone.001')
for _i, _w in zip([85, 86, 87, 90, 91, 92, 93, 94, 95, 96, 97, 98, 99, 365, 366, 368, 369, 370, 371, 372, 373], [0.03358, 0.03358, 0.02666, 0.9014, 0.9015, 0.905, 0.9115, 0.916, 0.05443, 0.05177, 0.061, 0.06022, 0.05859, 0.03358, 0.02666, 0.9014, 0.905, 0.9115, 0.05443, 0.061, 0.06022]): _vg.add([_i], _w, 'REPLACE')
_vg = ob_cylinder.vertex_groups.new(name='Bone.002')
for _i, _w in zip([90, 91, 92, 93, 94, 95, 96, 97, 98, 99, 101, 102, 103, 104, 155, 368, 369, 370, 371, 372, 373, 375, 376], [0.04693, 0.0463, 0.04531, 0.04188, 0.0364, 0.8799, 0.8877, 0.8634, 0.8652, 0.8698, 0.0893, 0.08694, 0.0608, 0.05203, 0.03752, 0.04693, 0.04531, 0.04188, 0.8799, 0.8634, 0.8652, 0.08694, 0.0608]): _vg.add([_i], _w, 'REPLACE')
_vg = ob_cylinder.vertex_groups.new(name='Bone.003')
for _i, _w in zip([95, 96, 97, 98, 99, 100, 101, 102, 103, 104, 105, 106, 107, 108, 109, 147, 148, 149, 150, 151, 152, 153, 154, 155, 156, 371, 372, 373, 374, 375, 376, 377, 378, 379, 400, 401, 402, 403, 404, 405, 406, 407], [0.06155, 0.05662, 0.07192, 0.06865, 0.06424, 0.9294, 0.8853, 0.8843, 0.8877, 0.8617, 0.8025, 0.2976, 0.153, 0.08811, 0.1275, 0.9309, 0.8922, 0.9216, 0.908, 0.9175, 0.9128, 0.9166, 0.9181, 0.7269, 0.3032, 0.06155, 0.07192, 0.06865, 0.9294, 0.8843, 0.8877, 0.8025, 0.1527, 0.08792, 0.9309, 0.8922, 0.9216, 0.908, 0.9175, 0.9127, 0.9166, 0.9181]): _vg.add([_i], _w, 'REPLACE')
_vg = ob_cylinder.vertex_groups.new(name='Bone.004')
for _i, _w in zip([100, 103, 104, 105, 106, 107, 108, 109, 110, 111, 112, 113, 114, 147, 148, 149, 150, 151, 152, 153, 154, 155, 156, 157, 374, 376, 377, 378, 379, 380, 381, 382, 400, 401, 402, 403, 404, 405, 406, 407], [0.06093, 0.03816, 0.08132, 0.1905, 0.9996, 1.0, 0.9875, 0.9285, 0.1885, 0.2348, 0.07993, 0.1033, 0.1122, 0.05937, 0.0989, 0.06888, 0.08283, 0.0731, 0.07794, 0.07398, 0.07251, 0.2217, 0.9919, 0.2553, 0.06083, 0.038, 0.1902, 1.0, 0.7936, 0.0841, 0.06641, 0.09291, 0.05926, 0.0987, 0.06874, 0.08266, 0.07295, 0.07778, 0.07382, 0.07236]): _vg.add([_i], _w, 'REPLACE')
_vg = ob_cylinder.vertex_groups.new(name='Bone.005')
for _i, _w in zip([106, 107, 108, 109, 110, 111, 112, 113, 114, 117, 118, 157, 166, 167, 172, 173, 179, 184, 185, 190, 191, 196, 197, 203, 208, 209, 210, 211, 212, 213, 214, 215, 216, 217, 218, 219, 220, 221, 222, 223, 224, 227, 245, 246, 274, 275, 276, 277, 278, 279, 280, 281, 282, 283, 284, 285, 286, 287, 288, 289, 290, 291, 292, 293, 294, 378, 379, 380, 381, 382], [0.09017, 0.1893, 0.09269, 0.08912, 0.9965, 0.9345, 0.9969, 0.9814, 0.7525, 0.06211, 0.0005675, 0.637, 0.02748, 0.009121, 0.05114, 0.009136, 0.009118, 0.05113, 0.009135, 0.004621, 0.008944, 0.02747, 0.009135, 0.009104, 0.05114, 0.05113, 0.05113, 0.02747, 0.04613, 0.03349, 0.03906, 0.02747, 0.02747, 0.02747, 0.05112, 0.05113, 0.05113, 0.05113, 0.02748, 0.02748, 0.02748, 0.02748, 0.02748, 0.01775, 9.616e-05, 0.00908, 0.009136, 0.008976, 0.009138, 0.009124, 0.009133, 0.04096, 0.009025, 0.00905, 0.009121, 0.009012, 0.009019, 0.009103, 0.009128, 0.009134, 0.009136, 0.009136, 0.009137, 0.009136, 0.003946, 0.1098, 0.0741, 0.8144, 0.7343, 0.6585]): _vg.add([_i], _w, 'REPLACE')
_vg = ob_cylinder.vertex_groups.new(name='Bone.006')
for _i, _w in zip([117, 166, 172, 178, 184, 190, 196, 202, 208, 209, 210, 211, 212, 213, 214, 215, 216, 217, 218, 219, 220, 221, 222, 223, 224, 227, 232, 237, 245, 246, 247, 248, 249, 250, 281], [0.03097, 0.04225, 0.06, 0.001989, 0.06, 0.01615, 0.04225, 0.001991, 0.06, 0.06, 0.06, 0.04225, 0.05656, 0.04898, 0.0526, 0.04225, 0.04225, 0.04225, 0.06, 0.06, 0.06, 0.06, 0.04225, 0.04225, 0.04225, 0.04226, 0.00199, 0.001988, 0.04226, 0.03114, 0.008173, 0.001989, 0.00199, 0.001991, 0.009265]): _vg.add([_i], _w, 'REPLACE')
_vg = ob_cylinder.vertex_groups.new(name='Bone.007')
for _i, _w in zip([113, 114, 118, 119, 120, 121, 122, 126, 127, 128, 129, 130, 131, 141, 142, 166, 168, 169, 170, 172, 174, 175, 176, 178, 180, 181, 182, 184, 186, 187, 188, 190, 192, 193, 194, 196, 198, 199, 200, 202, 204, 205, 208, 209, 210, 211, 212, 213, 214, 215, 216, 217, 218, 219, 220, 221, 222, 223, 224, 225, 226, 227, 228, 229, 230, 231, 232, 233, 234, 235, 236, 237, 238, 239, 240, 241, 242, 243, 244, 245, 246, 247, 248, 249, 250, 251, 252, 253, 254, 255, 256, 257, 258, 259, 260, 261, 262, 263, 264, 265, 266, 267, 268, 269, 270, 271, 272, 273, 282, 283, 284, 285, 286, 287, 288, 289, 290, 291, 292, 293, 294, 295, 296, 297, 298, 299, 300, 301, 382, 385, 386, 387, 390, 391, 392, 408, 410, 411, 414, 416, 417, 420, 422, 423, 426, 428, 429, 431, 433, 434, 437, 439, 440, 443, 445, 448, 449, 450, 451, 452, 453, 454, 455, 456, 457, 458, 459, 460, 461, 462, 463, 464, 465, 466, 467, 468, 469, 470, 471, 472, 473, 474, 475, 476, 477, 478, 479, 480, 481, 482, 483, 484, 485, 486, 487, 488, 489, 490, 491, 492, 493, 494, 495, 496, 497, 498, 499, 500, 501, 502, 503, 504, 505, 506, 507, 508, 509, 510], [1.0, 1.0, 1.0, 1.0, 1.0, 1.0, 1.0, 1.0, 1.0, 1.0, 1.0, 1.0, 1.0, 1.0, 1.0, 1.0, 1.0, 1.0, 0.00358, 1.0, 1.0, 1.0, 0.003639, 1.0, 1.0, 1.0, 0.003554, 1.0, 1.0, 1.0, 0.02997, 1.0, 1.0, 1.0, 0.003567, 1.0, 1.0, 1.0, 0.00361, 1.0, 1.0, 1.0, 1.0, 0.9995, 0.9957, 1.0, 1.0, 1.0, 1.0, 1.0, 1.0, 1.0, 1.0, 1.0, 1.0, 1.0, 1.0, 1.0, 1.0, 1.0, 1.0, 1.0, 1.0, 1.0, 1.0, 1.0, 1.0, 1.0, 1.0, 1.0, 1.0, 1.0, 1.0, 1.0, 1.0, 1.0, 1.0, 1.0, 1.0, 1.0, 1.0, 1.0, 1.0, 1.0, 1.0, 1.0, 1.0, 1.0, 1.0, 1.0, 1.0, 1.0, 1.0, 1.0, 1.0, 1.0, 1.0, 1.0, 1.0, 1.0, 1.0, 1.0, 1.0, 1.0, 1.0, 1.0, 1.0, 1.0, 0.07324, 0.07326, 0.0733, 0.07322, 0.07318, 0.07339, 0.07342, 0.07343, 0.07343, 0.07343, 0.07343, 0.07343, 0.06705, 0.05814, 0.04125, 0.0151, 0.003623, 0.003592, 0.003572, 0.00356, 1.0, 1.0, 1.0, 1.0, 1.0, 1.0, 1.0, 1.0, 1.0, 1.0, 1.0, 1.0, 1.0, 1.0, 1.0, 1.0, 1.0, 1.0, 1.0, 1.0, 1.0, 1.0, 1.0, 1.0, 1.0, 1.0, 1.0, 1.0, 1.0, 1.0, 1.0, 1.0, 1.0, 1.0, 1.0, 1.0, 1.0, 1.0, 1.0, 1.0, 1.0, 1.0, 1.0, 1.0, 1.0, 1.0, 1.0, 1.0, 1.0, 1.0, 1.0, 1.0, 1.0, 1.0, 1.0, 1.0, 1.0, 1.0, 1.0, 1.0, 1.0, 1.0, 1.0, 1.0, 1.0, 1.0, 1.0, 1.0, 1.0, 1.0, 1.0, 1.0, 1.0, 1.0, 1.0, 1.0, 1.0, 1.0, 1.0, 1.0, 1.0, 1.0, 1.0, 1.0, 1.0, 1.0, 1.0, 1.0, 1.0, 1.0]): _vg.add([_i], _w, 'REPLACE')
_vg = ob_cylinder.vertex_groups.new(name='Bone.008')
for _i, _w in zip([115, 116, 117, 118, 121, 123, 125, 127, 134, 140, 166, 167, 168, 170, 172, 173, 174, 176, 178, 179, 180, 182, 183, 184, 185, 186, 188, 190, 191, 192, 194, 196, 197, 198, 200, 202, 203, 204, 206, 207, 208, 209, 210, 211, 212, 213, 214, 215, 216, 217, 218, 219, 220, 221, 222, 223, 224, 225, 226, 227, 228, 230, 232, 233, 235, 237, 238, 240, 242, 243, 245, 246, 247, 248, 249, 250, 251, 252, 253, 254, 255, 256, 257, 259, 274, 275, 276, 277, 278, 279, 280, 281, 282, 283, 284, 285, 286, 287, 288, 289, 290, 291, 292, 293, 294, 295, 296, 297, 298, 299, 300, 301, 302, 303, 304, 305, 383], [0.481, 0.4646, 0.5831, 0.04325, 0.1105, 0.0738, 0.2667, 0.04175, 0.08411, 0.8546, 0.4167, 0.4285, 0.05319, 0.1448, 0.5074, 0.4286, 0.0683, 0.1449, 0.2365, 0.4284, 0.05328, 0.1447, 0.01345, 0.5073, 0.4285, 0.08861, 0.205, 0.2976, 0.4299, 0.0532, 0.1448, 0.4167, 0.4286, 0.05316, 0.1449, 0.2365, 0.4284, 0.05315, 0.1124, 0.05363, 0.5074, 0.5074, 0.5074, 0.4167, 0.4849, 0.4387, 0.4591, 0.4167, 0.4167, 0.4167, 0.5073, 0.5073, 0.5073, 0.5073, 0.4167, 0.4167, 0.4167, 0.09838, 0.008308, 0.4167, 0.05323, 0.06002, 0.2365, 0.05337, 0.07924, 0.2365, 0.05313, 0.05319, 0.1695, 0.05349, 0.4167, 0.366, 0.2632, 0.2365, 0.2365, 0.2365, 0.2017, 0.1435, 0.08379, 0.05384, 0.05321, 0.0531, 0.05324, 0.02287, 0.3442, 0.4282, 0.4286, 0.4297, 0.4286, 0.4285, 0.4285, 0.5126, 0.4292, 0.4291, 0.4285, 0.4293, 0.429, 0.4284, 0.4285, 0.4285, 0.4286, 0.4286, 0.4286, 0.4286, 0.3801, 0.307, 0.2305, 0.1711, 0.1449, 0.1448, 0.1448, 0.1448, 0.1254, 0.0969, 0.06813, 0.03419, 0.2986]): _vg.add([_i], _w, 'REPLACE')
_vg = ob_cylinder.vertex_groups.new(name='Bone.009')
for _i, _w in zip([107, 108, 110, 111, 112, 113, 115, 116, 117, 123, 124, 125, 132, 133, 134, 135, 136, 137, 138, 139, 167, 170, 171, 173, 176, 177, 179, 182, 183, 185, 188, 189, 191, 194, 195, 197, 200, 201, 203, 206, 207, 274, 275, 276, 277, 278, 279, 280, 281, 282, 283, 284, 285, 286, 287, 288, 289, 290, 291, 292, 293, 294, 295, 296, 297, 298, 299, 300, 301, 302, 303, 304, 305, 306, 307, 308, 309, 310, 311, 378, 379, 380, 381, 383, 384, 388, 389, 393, 394, 395, 409, 412, 413, 415, 418, 419, 421, 424, 425, 427, 430, 432, 435, 436, 438, 441, 442, 444, 446, 447, 511, 512, 513, 514, 515, 516, 517, 518, 519, 520, 521, 522, 523, 524, 525, 526, 527, 528, 529, 530, 531, 532, 533, 534, 535, 536, 537, 538, 539, 540, 541, 542, 543, 544, 545, 546, 547], [0.0, 0.0, 0.1676, 0.01187, 0.2793, 0.0, 1.0, 1.0, 1.0, 1.0, 1.0, 1.0, 1.0, 1.0, 1.0, 1.0, 1.0, 1.0, 1.0, 1.0, 1.0, 1.0, 1.0, 1.0, 1.0, 1.0, 1.0, 1.0, 1.0, 1.0, 1.0, 1.0, 1.0, 1.0, 1.0, 1.0, 1.0, 1.0, 1.0, 1.0, 1.0, 1.0, 1.0, 1.0, 1.0, 1.0, 1.0, 1.0, 1.0, 1.0, 1.0, 1.0, 1.0, 1.0, 1.0, 1.0, 1.0, 1.0, 1.0, 1.0, 1.0, 1.0, 1.0, 1.0, 1.0, 1.0, 1.0, 1.0, 1.0, 1.0, 1.0, 1.0, 1.0, 1.0, 1.0, 1.0, 1.0, 1.0, 1.0, 0.0, 0.0, 9.471e-05, 0.09302, 1.0, 1.0, 1.0, 1.0, 1.0, 1.0, 1.0, 1.0, 1.0, 1.0, 1.0, 1.0, 1.0, 1.0, 1.0, 1.0, 1.0, 1.0, 1.0, 1.0, 1.0, 1.0, 1.0, 1.0, 1.0, 1.0, 1.0, 1.0, 1.0, 1.0, 1.0, 1.0, 1.0, 1.0, 1.0, 1.0, 1.0, 1.0, 1.0, 1.0, 1.0, 1.0, 1.0, 1.0, 1.0, 1.0, 1.0, 1.0, 1.0, 1.0, 1.0, 1.0, 1.0, 1.0, 1.0, 1.0, 1.0, 1.0, 1.0, 1.0, 1.0, 1.0, 1.0, 1.0]): _vg.add([_i], _w, 'REPLACE')
_vg = ob_cylinder.vertex_groups.new(name='Bone.010')
for _i, _w in zip([50, 51, 52, 55, 56, 57, 58, 59, 86, 158, 159, 160, 161, 162, 163, 164, 165, 342, 343, 345, 346, 347], [0.06091, 0.06243, 0.05616, 1.0, 1.0, 1.0, 1.0, 0.9973, 0.01667, 0.9999, 0.913, 1.0, 0.9691, 1.0, 0.9999, 0.9969, 0.9999, 0.06091, 0.05616, 0.9998, 0.9997, 0.9819]): _vg.add([_i], _w, 'REPLACE')
_vg = ob_cylinder.vertex_groups.new(name='Bone.011')
for _i, _w in zip([45, 46, 47, 48, 49, 50, 51, 52, 53, 54, 55, 56, 57, 58, 143, 144, 145, 339, 340, 341, 342, 343, 344, 345, 346, 347, 396, 397, 398], [0.03766, 0.1457, 0.123, 0.07848, 0.07489, 0.9955, 0.9952, 0.999, 0.9613, 0.8891, 0.06016, 0.06143, 0.0515, 0.01741, 0.001613, 0.01404, 0.003734, 0.03766, 0.123, 0.07848, 0.8394, 0.8301, 0.8423, 0.06016, 0.0515, 0.01741, 0.001613, 0.01404, 0.003734]): _vg.add([_i], _w, 'REPLACE')
_vg = ob_cylinder.vertex_groups.new(name='Bone.012')
for _i, _w in zip([30, 31, 32, 35, 36, 37, 38, 39, 40, 41, 42, 43, 44, 45, 46, 47, 48, 49, 50, 51, 52, 53, 54, 143, 144, 145, 146, 330, 331, 333, 334, 335, 336, 337, 338, 339, 340, 341, 342, 343, 344, 396, 397, 398, 399], [0.004424, 0.003152, 0.008828, 0.1712, 0.1796, 0.164, 0.1091, 0.1016, 0.9999, 0.986, 0.9994, 0.9749, 0.9413, 0.9996, 0.8272, 0.9203, 0.9996, 0.9845, 0.08184, 0.08806, 0.08209, 0.09166, 0.08408, 0.9997, 0.9974, 0.9994, 0.9958, 0.004424, 0.008828, 0.1395, 0.1592, 0.1091, 0.9211, 0.8392, 0.8704, 0.9304, 0.8524, 0.9014, 0.08184, 0.08209, 0.09166, 0.9234, 0.9258, 0.9238, 0.923]): _vg.add([_i], _w, 'REPLACE')
_vg = ob_cylinder.vertex_groups.new(name='Bone.013')
for _i, _w in zip([25, 26, 27, 28, 30, 31, 32, 33, 34, 35, 36, 37, 38, 39, 40, 41, 42, 43, 44, 143, 144, 145, 146, 327, 328, 329, 330, 331, 332, 333, 334, 335, 336, 337, 338, 396, 397, 398, 399], [0.3769, 0.1698, 0.4059, 0.004303, 0.9971, 0.9019, 0.9931, 1.0, 0.9976, 0.9995, 1.0, 0.9986, 0.9995, 0.8493, 0.05512, 0.1567, 0.1408, 0.1092, 0.08308, 0.04359, 0.0257, 0.04053, 0.04614, 0.1352, 0.1259, 0.001036, 0.7929, 0.8689, 0.6366, 0.8343, 0.8082, 0.8156, 0.05512, 0.1408, 0.1092, 0.04359, 0.0257, 0.04053, 0.04614]): _vg.add([_i], _w, 'REPLACE')
_vg = ob_cylinder.vertex_groups.new(name='Bone.014')
for _i, _w in zip([15, 16, 17, 20, 21, 22, 23, 24, 25, 26, 27, 28, 29, 30, 31, 32, 33, 34, 35, 36, 37, 38, 39, 321, 322, 324, 325, 326, 327, 328, 329, 330, 331, 332, 333, 334, 335], [0.1401, 0.1416, 0.1332, 0.8687, 0.82, 0.8379, 0.2538, 0.1544, 1.0, 0.9098, 1.0, 0.9998, 0.9996, 0.1787, 0.1566, 0.2458, 0.801, 0.8302, 0.0121, 0.01176, 0.009013, 0.1143, 0.1062, 0.1401, 0.1332, 0.7944, 0.7428, 0.2084, 0.8272, 0.8374, 0.9064, 0.1743, 0.2383, 0.7583, 0.0121, 0.009013, 0.1143]): _vg.add([_i], _w, 'REPLACE')
_vg = ob_cylinder.vertex_groups.new(name='Bone.015')
for _i, _w in zip([1, 3, 5, 7, 9, 10, 11, 12, 13, 14, 15, 16, 17, 18, 19, 20, 21, 22, 23, 24, 25, 26, 27, 28, 29, 313, 315, 317, 318, 319, 320, 321, 322, 323, 324, 325, 326, 327, 328, 329], [0.1435, 0.1474, 0.1416, 0.1367, 0.1262, 0.9753, 0.9061, 0.9764, 0.9828, 0.919, 1.0, 0.9214, 0.9998, 0.9983, 0.9757, 0.1985, 0.1638, 0.2494, 0.8519, 0.8507, 0.0144, 0.01014, 0.01208, 0.1205, 0.1178, 0.1474, 0.1416, 0.1367, 0.8481, 0.8523, 0.8785, 0.839, 0.8473, 0.9546, 0.1786, 0.2322, 0.7847, 0.0144, 0.01208, 0.1205]): _vg.add([_i], _w, 'REPLACE')
_vg = ob_cylinder.vertex_groups.new(name='Bone.016')
for _i, _w in zip([0, 1, 2, 3, 4, 5, 6, 7, 8, 9, 10, 11, 12, 13, 14, 60, 61, 62, 63, 64, 312, 313, 314, 315, 316, 317, 318, 319, 320, 348, 349, 350], [0.9988, 0.9996, 0.9992, 0.9991, 1.0, 0.9997, 0.9988, 1.0, 0.9997, 0.9491, 0.1916, 0.1843, 0.2101, 0.1656, 0.1162, 0.02434, 0.03451, 0.03315, 0.02468, 0.009668, 0.9561, 0.911, 0.9164, 0.843, 0.9208, 0.8509, 0.1342, 0.1311, 0.1167, 0.03451, 0.03315, 0.02468]): _vg.add([_i], _w, 'REPLACE')
_vg = ob_cylinder.vertex_groups.new(name='Bone.017')
_vg = ob_cylinder.vertex_groups.new(name='Bone.018')
for _i, _w in zip([0, 2, 4, 6, 8, 60, 61, 62, 63, 64, 65, 66, 67, 312, 314, 316, 348, 349, 350, 351, 352], [0.05053, 0.05447, 0.05748, 0.05483, 0.05162, 0.9321, 0.9217, 0.9163, 0.9286, 0.9417, 0.007957, 0.02602, 0.0247, 0.05447, 0.05748, 0.05483, 0.9217, 0.9163, 0.9286, 0.02602, 0.0247]): _vg.add([_i], _w, 'REPLACE')
_vg = ob_cylinder.vertex_groups.new(name='Bone.019')
for _i, _w in zip([60, 61, 62, 63, 64, 65, 66, 67, 68, 69, 348, 349, 350, 351, 352, 353], [0.008092, 0.0179, 0.02945, 0.01479, 0.004855, 0.9465, 0.9311, 0.9281, 0.9528, 0.9831, 0.0179, 0.02945, 0.01479, 0.9311, 0.9281, 0.9528]): _vg.add([_i], _w, 'REPLACE')
_vg = ob_cylinder.vertex_groups.new(name='Bone.020')
for _i, _w in zip([67, 70, 71, 72, 73, 74, 76, 78, 79], [0.000317, 0.07183, 0.7835, 0.8392, 0.8782, 0.04158, 0.0426, 0.02161, 0.01942]): _vg.add([_i], _w, 'REPLACE')
_vg = ob_cylinder.vertex_groups.new(name='Bone.021')
for _i, _w in zip([71, 72, 75, 76, 77, 78, 79, 80, 81, 82, 83, 84, 360, 364], [0.004226, 0.05491, 0.155, 0.8929, 0.9812, 0.9252, 0.1555, 0.7905, 1.026, 1.088, 1.011, 0.8066, 0.02977, 0.02274]): _vg.add([_i], _w, 'REPLACE')
_vg = ob_cylinder.vertex_groups.new(name='Bone.022')
for _i, _w in zip([70, 71, 72, 73, 74, 75, 76, 78, 79, 80, 84, 351, 352, 354, 355, 356, 357, 358, 359, 360, 364], [0.9201, 0.1725, 0.08954, 0.09627, 0.944, 0.6695, 0.04467, 0.01301, 0.657, 0.1609, 0.1478, 0.003783, 0.01104, 0.9397, 0.919, 0.9657, 0.115, 0.0027, 0.08513, 0.175, 0.1605]): _vg.add([_i], _w, 'REPLACE')
_vg = ob_cylinder.vertex_groups.new(name='Bone.023')
for _i, _w in zip([75, 79, 80, 84, 354, 355, 357, 358, 359, 360, 361, 362, 363, 364], [0.1502, 0.1514, 0.02317, 0.0173, 0.006205, 0.05626, 0.8661, 0.9655, 0.9027, 0.7775, 1.02, 1.046, 1.015, 0.7961]): _vg.add([_i], _w, 'REPLACE')
_m = ob_cylinder.modifiers.new('Armature', 'ARMATURE')
_m.object = ob_armature
ob_armature.location = (0.0, 0.0, 0.0)
ob_armature.rotation_euler = (-1.571, -2.22e-16, 2.22e-16)
ob_armature.scale = (5.403, 5.403, 5.403)
ob_armature.show_in_front = True

# ---- collection membership
col_collection.objects.link(ob_cylinder)
col_collection.objects.link(ob_armature)

# ---- scene / render settings (as saved in the file)
scene.frame_start = 1; scene.frame_end = 250; scene.frame_set(27)
scene.render.engine = 'BLENDER_EEVEE_NEXT'
scene.cycles.sampling_pattern = 'TABULATED_SOBOL'
scene.eevee.ray_tracing_options.trace_max_roughness = 0.0
bpy.context.view_layer.update()

# ---- added for rendering (the .blend has no active camera and no usable light): camera, sun
cam_auto = bpy.data.cameras.new('AutoCamera')
cam_auto.lens = 50.0
cam_auto.sensor_width = 36.0
cam_auto.clip_end = 1503.92
ob_auto_camera = bpy.data.objects.new('AutoCamera', cam_auto)
scene.collection.objects.link(ob_auto_camera)
ob_auto_camera.location = (85.7047, -109.585, 66.2849)
ob_auto_camera.rotation_euler = (1.09748, -7.21219e-08, 0.694738)
scene.camera = ob_auto_camera
light_auto_sun = bpy.data.lights.new('AutoSun', 'SUN')
light_auto_sun.energy = 3.0
light_auto_sun.angle = 0.0523599
ob_auto_sun = bpy.data.objects.new('AutoSun', light_auto_sun)
scene.collection.objects.link(ob_auto_sun)
ob_auto_sun.rotation_euler = (0.872665, 0.174533, 0.523599)
bpy.context.view_layer.update()
